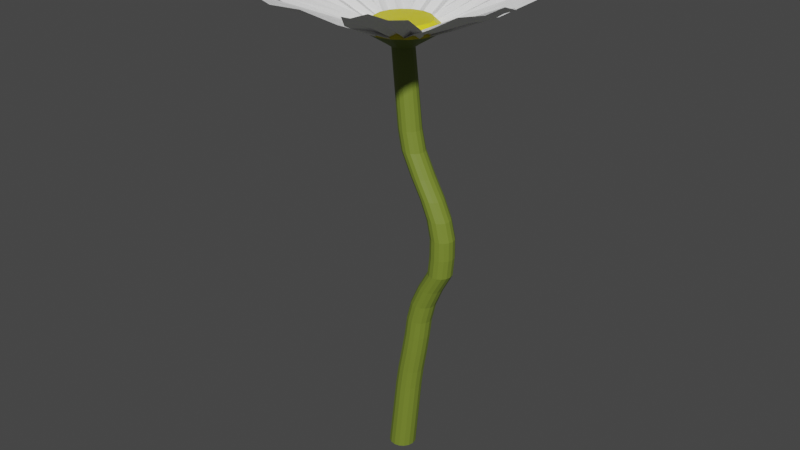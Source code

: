 # Source: Flower.blend  (saved by Blender 2.93.21; exported with 4.5.12 LTS)
import bpy
from mathutils import Matrix  # noqa: F401  (used for matrix-valued properties, if any)

bpy.ops.wm.read_factory_settings(use_empty=True)
scene = bpy.context.scene
scene.name = 'Scene'

# ---- materials (node trees are filled in below, after node groups)
mat_material_001 = bpy.data.materials.new('Material.001')
mat_material_001.use_transparent_shadow = False
mat_material_002 = bpy.data.materials.new('Material.002')
mat_material_002.use_transparent_shadow = False
mat_material_003 = bpy.data.materials.new('Material.003')
mat_material_003.use_transparent_shadow = False

# ---- material node trees
mat_material_001.use_nodes = True; mat_material_001.node_tree.nodes.clear()
_N = mat_material_001.node_tree.nodes; _L = mat_material_001.node_tree.links
n0 = _N.new('ShaderNodeBsdfPrincipled'); n0.name = 'Principled BSDF'; n0.location = (10, 300)
n0.distribution = 'GGX'
n0.subsurface_method = 'BURLEY'
n0.inputs[0].default_value = (0.1776, 0.2396, 0.02812, 1.0)
n0.inputs[3].default_value = 1.45
n0.inputs[27].default_value = (0.0, 0.0, 0.0, 1.0)
n0.inputs[28].default_value = 1.0
n1 = _N.new('ShaderNodeOutputMaterial'); n1.name = 'Material Output'; n1.location = (300, 300)
_L.new(n0.outputs[0], n1.inputs[0])
n1.is_active_output = True
mat_material_002.use_nodes = True; mat_material_002.node_tree.nodes.clear()
_N = mat_material_002.node_tree.nodes; _L = mat_material_002.node_tree.links
n0 = _N.new('ShaderNodeBsdfPrincipled'); n0.name = 'Principled BSDF'; n0.location = (10, 300)
n0.distribution = 'GGX'
n0.subsurface_method = 'BURLEY'
n0.inputs[0].default_value = (0.8, 0.7149, 0.01713, 1.0)
n0.inputs[3].default_value = 1.45
n0.inputs[27].default_value = (0.0, 0.0, 0.0, 1.0)
n0.inputs[28].default_value = 1.0
n1 = _N.new('ShaderNodeOutputMaterial'); n1.name = 'Material Output'; n1.location = (300, 300)
_L.new(n0.outputs[0], n1.inputs[0])
n1.is_active_output = True
mat_material_003.use_nodes = True; mat_material_003.node_tree.nodes.clear()
_N = mat_material_003.node_tree.nodes; _L = mat_material_003.node_tree.links
n0 = _N.new('ShaderNodeBsdfPrincipled'); n0.name = 'Principled BSDF'; n0.location = (10, 300)
n0.distribution = 'GGX'
n0.subsurface_method = 'BURLEY'
n0.inputs[0].default_value = (1.0, 1.0, 1.0, 1.0)
n0.inputs[3].default_value = 1.45
n0.inputs[27].default_value = (0.0, 0.0, 0.0, 1.0)
n0.inputs[28].default_value = 1.0
n1 = _N.new('ShaderNodeOutputMaterial'); n1.name = 'Material Output'; n1.location = (300, 300)
_L.new(n0.outputs[0], n1.inputs[0])
n1.is_active_output = True

# ---- world
world_world = bpy.data.worlds.new('World'); scene.world = world_world
world_world.use_nodes = True; world_world.node_tree.nodes.clear()
_N = world_world.node_tree.nodes; _L = world_world.node_tree.links
n0 = _N.new('ShaderNodeOutputWorld'); n0.name = 'World Output'; n0.location = (300, 300)
n1 = _N.new('ShaderNodeBackground'); n1.name = 'Background'; n1.location = (10, 300)
n1.inputs[0].default_value = (0.05088, 0.05088, 0.05088, 1.0)
_L.new(n1.outputs[0], n0.inputs[0])
n0.is_active_output = True
world_world.color = (0.05088, 0.05088, 0.05088)
world_world.use_sun_shadow = False
world_world.sun_shadow_jitter_overblur = 0.0

# ---- meshes
me_circle_001 = bpy.data.meshes.new('Circle.001')
me_circle_001.from_pydata([(-1.187e-09, 0.9851, 7.252), (-0.377, 0.9101, 7.252), (-0.6965, 0.6965, 7.252), (-0.9101, 0.377, 7.252), (-0.9851, -4.37e-08, 7.252), (-0.9101, -0.377, 7.252), (-0.6965, -0.6965, 7.252), (-0.377, -0.9101, 7.252), (8.493e-08, -0.9851, 7.252), (0.377, -0.9101, 7.252), (0.6965, -0.6965, 7.252), (0.9101, -0.377, 7.252), (0.9851, 1.11e-08, 7.252), (0.9101, 0.377, 7.252), (0.6965, 0.6965, 7.252), (0.377, 0.9101, 7.252), (-0.1791, 0.4324, 6.927), (3.637e-08, 0.468, 6.927), (-0.331, 0.331, 6.927), (-0.4324, 0.1791, 6.927), (-0.468, -6.796e-08, 6.927), (-0.4324, -0.1791, 6.927), (-0.331, -0.331, 6.927), (-0.1791, -0.4324, 6.927), (5.105e-08, -0.468, 6.927), (0.1791, -0.4324, 6.927), (0.331, -0.331, 6.927), (0.4324, -0.1791, 6.927), (0.468, -2.444e-08, 6.927), (0.4324, 0.1791, 6.927), (0.331, 0.331, 6.927), (0.1791, 0.4324, 6.927), (-4.701e-09, 0.7327, 7.485), (-0.2804, 0.6769, 7.485), (-0.5181, 0.5181, 7.485), (-0.6769, 0.2804, 7.485), (-0.7327, -3.06e-08, 7.485), (-0.6769, -0.2804, 7.485), (-0.5181, -0.5181, 7.485), (-0.2804, -0.6769, 7.485), (5.935e-08, -0.7327, 7.485), (0.2804, -0.6769, 7.485), (0.5181, -0.5181, 7.485), (0.6769, -0.2804, 7.485), (0.7327, 1.017e-08, 7.485), (0.6769, 0.2804, 7.485), (0.5181, 0.5181, 7.485), (0.2804, 0.6769, 7.485), (-0.1103, 0.2662, 6.802), (1.666e-08, 0.2881, 6.802), (-0.2037, 0.2037, 6.802), (-0.2662, 0.1103, 6.802), (-0.2881, -4.327e-08, 6.802), (-0.2662, -0.1103, 6.802), (-0.2037, -0.2037, 6.802), (-0.1103, -0.2662, 6.802), (2.57e-08, -0.2881, 6.802), (0.1103, -0.2662, 6.802), (0.2037, -0.2037, 6.802), (0.2662, -0.1103, 6.802), (0.2881, -1.648e-08, 6.802), (0.2662, 0.1103, 6.802), (0.2037, 0.2037, 6.802), (0.1103, 0.2662, 6.802), (-0.14, 0.338, -4.701), (2.467e-08, 0.3658, -4.701), (-0.2587, 0.2587, -4.701), (-0.338, 0.14, -4.701), (-0.3658, -5.493e-08, -4.701), (-0.338, -0.14, -4.701), (-0.2587, -0.2587, -4.701), (-0.14, -0.338, -4.701), (3.614e-08, -0.3658, -4.701), (0.14, -0.338, -4.701), (0.2587, -0.2587, -4.701), (0.338, -0.14, -4.701), (0.3658, -2.092e-08, -4.701), (0.338, 0.14, -4.701), (0.2587, 0.2587, -4.701), (0.14, 0.338, -4.701), (1.515, -0.1251, 1.08), (1.446, -0.2312, 1.08), (0.8874, -5.313e-08, 1.08), (0.9137, 0.1251, 1.081), (1.54, -2.273e-08, 1.08), (0.9137, -0.1251, 1.081), (1.515, 0.1251, 1.08), (0.9867, -0.2312, 1.081), (1.446, 0.2312, 1.08), (1.094, -0.3021, 1.081), (1.342, 0.3021, 1.081), (1.219, -0.327, 1.081), (1.094, 0.3021, 1.081), (1.219, 0.327, 1.081), (1.342, -0.3021, 1.081), (0.9867, 0.2312, 1.081), (1.446, -0.2312, 1.08), (0.9137, 0.1251, 1.081), (1.219, 0.327, 1.081), (1.515, -0.1251, 1.08), (0.8874, -5.313e-08, 1.08), (1.54, -2.273e-08, 1.08), (0.9137, -0.1251, 1.081), (1.515, 0.1251, 1.08), (0.9867, -0.2312, 1.081), (1.446, 0.2312, 1.08), (1.094, -0.3021, 1.081), (1.342, 0.3021, 1.081), (1.219, -0.327, 1.081), (1.094, 0.3021, 1.081), (1.342, -0.3021, 1.081), (0.9867, 0.2312, 1.081), (0.619, -0.1264, 0.5579), (0.2314, -5.066e-08, -0.4785), (0.3633, -5.087e-08, 0.0366), (0.5937, -5.19e-08, 0.5577), (0.619, 0.1264, 0.5579), (0.3888, 0.1278, 0.03685), (0.257, 0.1291, -0.4781), (0.9012, -1.93e-08, -0.4778), (1.03, -1.983e-08, 0.03708), (1.254, -2.117e-08, 0.5579), (0.8737, -0.1291, -0.4775), (1.003, -0.1278, 0.03729), (1.229, -0.1264, 0.5581), (1.157, -0.2336, 0.5583), (0.9289, -0.2361, 0.0378), (0.7994, -0.2385, -0.4767), (0.5418, -0.1348, -2.676), (0.8098, -0.1304, -0.9869), (0.6134, -0.1334, -2.138), (0.7233, -0.1318, -1.52), (-0.1356, -5.288e-08, -2.676), (0.1613, -5.117e-08, -0.9882), (-0.05708, -5.262e-08, -2.138), (0.06077, -5.169e-08, -1.521), (0.5686, -2.014e-08, -2.676), (0.836, -1.949e-08, -0.9873), (0.6399, -2.002e-08, -2.138), (0.7495, -1.956e-08, -1.52), (-0.1088, -0.1348, -2.676), (0.1871, -0.1304, -0.9877), (-0.03054, -0.1334, -2.138), (0.08705, -0.1318, -1.52), (0.5418, 0.1348, -2.676), (0.8098, 0.1304, -0.9869), (0.6134, 0.1334, -2.138), (0.7233, 0.1318, -1.52), (-0.0325, -0.249, -2.676), (0.2599, -0.2409, -0.9866), (0.04504, -0.2464, -2.138), (0.1618, -0.2435, -1.52), (0.4655, 0.249, -2.676), (0.736, 0.2409, -0.9859), (0.5379, 0.2464, -2.138), (0.6488, 0.2435, -1.52), (0.08171, -0.3253, -2.676), (0.369, -0.3148, -0.9853), (0.1581, -0.322, -2.138), (0.2737, -0.3181, -1.519), (0.3512, 0.3253, -2.676), (0.6265, 0.3148, -0.9849), (0.4249, 0.322, -2.138), (0.5373, 0.3181, -1.519), (0.2165, -0.3521, -2.676), (0.4978, -0.3407, -0.9846), (0.2915, -0.3485, -2.138), (0.4056, -0.3443, -1.519), (0.08171, 0.3253, -2.676), (0.369, 0.3148, -0.9853), (0.1581, 0.322, -2.138), (0.2737, 0.3181, -1.519), (0.3512, -0.3253, -2.676), (0.6265, -0.3148, -0.9849), (0.4249, -0.322, -2.138), (0.5373, -0.3181, -1.519), (-0.0325, 0.249, -2.676), (0.2599, 0.2409, -0.9866), (0.04504, 0.2464, -2.138), (0.1618, 0.2435, -1.52), (0.736, -0.2409, -0.9859), (0.4655, -0.249, -2.676), (0.6488, -0.2435, -1.52), (0.5379, -0.2464, -2.138), (0.1871, 0.1304, -0.9877), (-0.1088, 0.1348, -2.676), (0.08705, 0.1318, -1.52), (-0.03054, 0.1334, -2.138), (0.4978, 0.3407, -0.9846), (0.2165, 0.3521, -2.676), (0.4056, 0.3443, -1.519), (0.2915, 0.3485, -2.138), (0.4289, -0.2134, 4.785), (1.149, -0.2215, 3.109), (0.5519, -0.216, 4.245), (0.8552, -0.2189, 3.634), (-0.06322, 0.1155, 4.786), (0.6435, 0.1199, 3.109), (0.04985, 0.1169, 4.245), (0.3469, 0.1185, 3.634), (0.2155, 0.3017, 4.786), (0.9316, 0.3133, 3.107), (0.3357, 0.3054, 4.245), (0.6375, 0.3096, 3.633), (1.215, -0.1199, 3.11), (0.4944, -0.1155, 4.785), (0.9195, -0.1185, 3.634), (0.6166, -0.1169, 4.245), (0.6198, -5.11e-08, 3.11), (-0.08619, -4.531e-08, 4.786), (0.3234, -4.87e-08, 3.634), (0.02657, -4.602e-08, 4.245), (1.239, -2.196e-08, 3.111), (0.5174, -1.726e-08, 4.785), (0.9414, -1.982e-08, 3.634), (0.6378, -1.762e-08, 4.245), (0.6435, -0.1199, 3.109), (-0.06322, -0.1155, 4.786), (0.3469, -0.1185, 3.634), (0.04985, -0.1169, 4.245), (1.215, 0.1199, 3.11), (0.4944, 0.1155, 4.785), (0.9195, 0.1185, 3.634), (0.6166, 0.1169, 4.245), (0.7109, -0.2215, 3.108), (0.002173, -0.2134, 4.786), (0.4159, -0.2189, 3.633), (0.1173, -0.216, 4.245), (1.149, 0.2215, 3.109), (0.4289, 0.2134, 4.785), (0.8552, 0.2189, 3.634), (0.5519, 0.216, 4.245), (0.8126, -0.2894, 3.108), (0.1001, -0.2788, 4.786), (0.5181, -0.2861, 3.633), (0.2174, -0.2822, 4.245), (1.05, 0.2894, 3.108), (0.331, 0.2788, 4.786), (0.7563, 0.2861, 3.633), (0.4531, 0.2822, 4.245), (0.9316, -0.3133, 3.107), (0.2155, -0.3017, 4.786), (0.6375, -0.3096, 3.633), (0.3357, -0.3054, 4.245), (0.8126, 0.2894, 3.108), (0.1001, 0.2788, 4.786), (0.5181, 0.2861, 3.633), (0.2174, 0.2822, 4.245), (1.05, -0.2894, 3.108), (0.331, -0.2788, 4.786), (0.7563, -0.2861, 3.633), (0.4531, -0.2822, 4.245), (0.7109, 0.2215, 3.108), (0.002173, 0.2134, 4.786), (0.4159, 0.2189, 3.633), (0.1173, 0.216, 4.245), (0.3888, -0.1278, 0.03685), (0.257, -0.1291, -0.4781), (1.229, 0.1264, 0.5581), (1.003, 0.1278, 0.03729), (0.8737, 0.1291, -0.4775), (0.6906, -0.2336, 0.5582), (0.4599, -0.2361, 0.03746), (0.3284, -0.2385, -0.4773), (1.157, 0.2336, 0.5583), (0.9289, 0.2361, 0.0378), (0.7994, 0.2385, -0.4767), (0.7972, -0.3053, 0.5585), (0.5671, -0.3084, 0.03811), (0.436, -0.3116, -0.4763), (1.049, 0.3053, 0.5586), (0.8202, 0.3084, 0.0383), (0.6903, 0.3116, -0.476), (0.9231, -0.3304, 0.5587), (0.6935, -0.3338, 0.03845), (0.5628, -0.3373, -0.4758), (0.9231, 0.3304, 0.5587), (0.6935, 0.3338, 0.03845), (0.5628, 0.3373, -0.4758), (1.049, -0.3053, 0.5586), (0.8202, -0.3084, 0.0383), (0.6903, -0.3116, -0.476), (0.7972, 0.3053, 0.5585), (0.5671, 0.3084, 0.03811), (0.436, 0.3116, -0.4763), (0.6906, 0.2336, 0.5582), (0.4599, 0.2361, 0.03746), (0.3284, 0.2385, -0.4773), (1.393, -0.2989, 1.599), (1.391, -0.2958, 2.11), (1.271, -0.2926, 2.612), (1.373, -0.2239, 2.613), (1.495, -0.2264, 2.111), (1.498, -0.2288, 1.599), (1.443, -0.1212, 2.614), (1.567, -0.1225, 2.111), (1.569, -0.1238, 1.599), (1.042, 0.2288, 1.599), (1.045, 0.2264, 2.11), (0.9308, 0.2239, 2.613), (0.8638, 0.1212, 2.613), (0.9775, 0.1225, 2.111), (0.9719, 0.1238, 1.599), (0.8398, -5.311e-08, 2.614), (0.953, -5.424e-08, 2.111), (0.9473, -5.413e-08, 1.599), (1.393, 0.2989, 1.599), (1.391, 0.2958, 2.11), (1.271, 0.2926, 2.612), (1.151, 0.3167, 2.612), (1.269, 0.3201, 2.11), (1.269, 0.3235, 1.598), (1.032, 0.2926, 2.612), (1.148, 0.2958, 2.11), (1.146, 0.2989, 1.598), (1.468, -2.366e-08, 2.614), (1.594, -2.448e-08, 2.111), (1.594, -2.405e-08, 1.599), (0.8638, -0.1212, 2.613), (0.9775, -0.1225, 2.111), (0.9719, -0.1238, 1.599), (1.443, 0.1212, 2.614), (1.567, 0.1225, 2.111), (1.569, 0.1238, 1.599), (0.9308, -0.2239, 2.613), (1.045, -0.2264, 2.11), (1.042, -0.2288, 1.599), (1.373, 0.2239, 2.613), (1.495, 0.2264, 2.111), (1.498, 0.2288, 1.599), (1.032, -0.2926, 2.612), (1.148, -0.2958, 2.11), (1.146, -0.2989, 1.598), (1.151, -0.3167, 2.612), (1.269, -0.3201, 2.11), (1.269, -0.3235, 1.598)], [], [(16, 48, 50, 18), (16, 1, 0, 17), (18, 2, 1, 16), (19, 3, 2, 18), (20, 4, 3, 19), (21, 5, 4, 20), (22, 6, 5, 21), (23, 7, 6, 22), (24, 8, 7, 23), (25, 9, 8, 24), (26, 10, 9, 25), (27, 11, 10, 26), (28, 12, 11, 27), (29, 13, 12, 28), (30, 14, 13, 29), (31, 15, 14, 30), (17, 0, 15, 31), (8, 40, 39, 7), (1, 33, 32, 0), (0, 32, 47, 15), (9, 41, 40, 8), (2, 34, 33, 1), (10, 42, 41, 9), (3, 35, 34, 2), (11, 43, 42, 10), (4, 36, 35, 3), (12, 44, 43, 11), (5, 37, 36, 4), (13, 45, 44, 12), (6, 38, 37, 5), (14, 46, 45, 13), (7, 39, 38, 6), (15, 47, 46, 14), (33, 34, 35, 36, 37, 38, 39, 40, 41, 42, 43, 44, 45, 46, 47, 32), (122, 129, 137, 119), (25, 57, 58, 26), (18, 50, 51, 19), (26, 58, 59, 27), (19, 51, 52, 20), (27, 59, 60, 28), (20, 52, 53, 21), (28, 60, 61, 29), (21, 53, 54, 22), (29, 61, 62, 30), (22, 54, 55, 23), (30, 62, 63, 31), (23, 55, 56, 24), (17, 49, 48, 16), (31, 63, 49, 17), (24, 56, 57, 25), (64, 65, 79, 78, 77, 76, 75, 74, 73, 72, 71, 70, 69, 68, 67, 66), (113, 133, 141, 257), (127, 180, 129, 122), (118, 184, 133, 113), (119, 137, 145, 260), (257, 141, 149, 263), (260, 145, 153, 266), (263, 149, 157, 269), (266, 153, 161, 272), (269, 157, 165, 275), (284, 169, 177, 287), (272, 161, 188, 278), (275, 165, 173, 281), (278, 188, 169, 284), (281, 173, 180, 127), (287, 177, 184, 118), (111, 95, 83, 97), (110, 94, 81, 96), (109, 92, 95, 111), (108, 91, 94, 110), (107, 90, 93, 98), (98, 93, 92, 109), (106, 89, 91, 108), (105, 88, 90, 107), (104, 87, 89, 106), (103, 86, 88, 105), (102, 85, 87, 104), (101, 84, 86, 103), (100, 82, 85, 102), (99, 80, 84, 101), (97, 83, 82, 100), (96, 81, 80, 99), (51, 196, 209, 52), (49, 200, 245, 48), (59, 205, 213, 60), (52, 209, 217, 53), (60, 213, 221, 61), (53, 217, 225, 54), (61, 221, 229, 62), (54, 225, 233, 55), (62, 229, 237, 63), (55, 233, 241, 56), (296, 99, 101, 317), (63, 237, 200, 49), (56, 241, 249, 57), (48, 245, 253, 50), (57, 249, 192, 58), (50, 253, 196, 51), (302, 97, 100, 305), (293, 96, 99, 296), (95, 285, 116, 83), (314, 109, 111, 297), (311, 98, 109, 314), (306, 107, 98, 311), (335, 108, 110, 288), (332, 106, 108, 335), (329, 105, 107, 306), (326, 104, 106, 332), (323, 103, 105, 329), (320, 102, 104, 326), (317, 101, 103, 323), (305, 100, 102, 320), (297, 111, 97, 302), (288, 110, 96, 293), (176, 66, 67, 185), (172, 73, 74, 181), (168, 64, 66, 176), (164, 72, 73, 172), (189, 65, 64, 168), (160, 79, 65, 189), (156, 71, 72, 164), (152, 78, 79, 160), (148, 70, 71, 156), (144, 77, 78, 152), (140, 69, 70, 148), (136, 76, 77, 144), (132, 68, 69, 140), (185, 67, 68, 132), (181, 74, 75, 128), (185, 187, 178, 176), (187, 186, 179, 178), (186, 184, 177, 179), (181, 183, 174, 172), (183, 182, 175, 174), (182, 180, 173, 175), (176, 178, 170, 168), (178, 179, 171, 170), (179, 177, 169, 171), (172, 174, 166, 164), (174, 175, 167, 166), (175, 173, 165, 167), (189, 191, 162, 160), (191, 190, 163, 162), (190, 188, 161, 163), (168, 170, 191, 189), (170, 171, 190, 191), (171, 169, 188, 190), (164, 166, 158, 156), (166, 167, 159, 158), (167, 165, 157, 159), (160, 162, 154, 152), (162, 163, 155, 154), (163, 161, 153, 155), (156, 158, 150, 148), (158, 159, 151, 150), (159, 157, 149, 151), (152, 154, 146, 144), (154, 155, 147, 146), (155, 153, 145, 147), (148, 150, 142, 140), (150, 151, 143, 142), (151, 149, 141, 143), (144, 146, 138, 136), (146, 147, 139, 138), (147, 145, 137, 139), (140, 142, 134, 132), (142, 143, 135, 134), (143, 141, 133, 135), (136, 138, 130, 128), (138, 139, 131, 130), (139, 137, 129, 131), (132, 134, 187, 185), (134, 135, 186, 187), (135, 133, 184, 186), (128, 130, 183, 181), (130, 131, 182, 183), (131, 129, 180, 182), (128, 75, 76, 136), (197, 199, 254, 252), (199, 198, 255, 254), (198, 196, 253, 255), (193, 195, 250, 248), (195, 194, 251, 250), (194, 192, 249, 251), (252, 254, 246, 244), (254, 255, 247, 246), (255, 253, 245, 247), (248, 250, 242, 240), (250, 251, 243, 242), (251, 249, 241, 243), (201, 203, 238, 236), (203, 202, 239, 238), (202, 200, 237, 239), (244, 246, 203, 201), (246, 247, 202, 203), (247, 245, 200, 202), (240, 242, 234, 232), (242, 243, 235, 234), (243, 241, 233, 235), (236, 238, 230, 228), (238, 239, 231, 230), (239, 237, 229, 231), (232, 234, 226, 224), (234, 235, 227, 226), (235, 233, 225, 227), (228, 230, 222, 220), (230, 231, 223, 222), (231, 229, 221, 223), (224, 226, 218, 216), (226, 227, 219, 218), (227, 225, 217, 219), (220, 222, 214, 212), (222, 223, 215, 214), (223, 221, 213, 215), (216, 218, 210, 208), (218, 219, 211, 210), (219, 217, 209, 211), (212, 214, 206, 204), (214, 215, 207, 206), (215, 213, 205, 207), (208, 210, 199, 197), (210, 211, 198, 199), (211, 209, 196, 198), (204, 206, 195, 193), (206, 207, 194, 195), (207, 205, 192, 194), (58, 192, 205, 59), (285, 286, 117, 116), (286, 287, 118, 117), (94, 279, 125, 81), (279, 280, 126, 125), (280, 281, 127, 126), (93, 276, 282, 92), (276, 277, 283, 282), (277, 278, 284, 283), (91, 273, 279, 94), (273, 274, 280, 279), (274, 275, 281, 280), (90, 270, 276, 93), (270, 271, 277, 276), (271, 272, 278, 277), (92, 282, 285, 95), (282, 283, 286, 285), (283, 284, 287, 286), (89, 267, 273, 91), (267, 268, 274, 273), (268, 269, 275, 274), (88, 264, 270, 90), (264, 265, 271, 270), (265, 266, 272, 271), (87, 261, 267, 89), (261, 262, 268, 267), (262, 263, 269, 268), (86, 258, 264, 88), (258, 259, 265, 264), (259, 260, 266, 265), (85, 112, 261, 87), (112, 256, 262, 261), (256, 257, 263, 262), (84, 121, 258, 86), (121, 120, 259, 258), (120, 119, 260, 259), (83, 116, 115, 82), (116, 117, 114, 115), (117, 118, 113, 114), (81, 125, 124, 80), (125, 126, 123, 124), (126, 127, 122, 123), (82, 115, 112, 85), (115, 114, 256, 112), (114, 113, 257, 256), (80, 124, 121, 84), (124, 123, 120, 121), (123, 122, 119, 120), (248, 290, 291, 193), (290, 289, 292, 291), (289, 288, 293, 292), (252, 299, 300, 197), (299, 298, 301, 300), (298, 297, 302, 301), (208, 303, 318, 216), (303, 304, 319, 318), (304, 305, 320, 319), (212, 315, 321, 220), (315, 316, 322, 321), (316, 317, 323, 322), (216, 318, 324, 224), (318, 319, 325, 324), (319, 320, 326, 325), (220, 321, 327, 228), (321, 322, 328, 327), (322, 323, 329, 328), (224, 324, 330, 232), (324, 325, 331, 330), (325, 326, 332, 331), (228, 327, 308, 236), (327, 328, 307, 308), (328, 329, 306, 307), (232, 330, 333, 240), (330, 331, 334, 333), (331, 332, 335, 334), (240, 333, 290, 248), (333, 334, 289, 290), (334, 335, 288, 289), (236, 308, 309, 201), (308, 307, 310, 309), (307, 306, 311, 310), (201, 309, 312, 244), (309, 310, 313, 312), (310, 311, 314, 313), (244, 312, 299, 252), (312, 313, 298, 299), (313, 314, 297, 298), (193, 291, 294, 204), (291, 292, 295, 294), (292, 293, 296, 295), (197, 300, 303, 208), (300, 301, 304, 303), (301, 302, 305, 304), (204, 294, 315, 212), (294, 295, 316, 315), (295, 296, 317, 316)])
me_circle_001.polygons.foreach_set('material_index', [0, 0, 0, 0, 0, 0, 0, 0, 0, 0, 0, 0, 0, 0, 0, 0, 0, 1, 1, 1, 1, 1, 1, 1, 1, 1, 1, 1, 1, 1, 1, 1, 1, 1, 0, 0, 0, 0, 0, 0, 0, 0, 0, 0, 0, 0, 0, 0, 0, 0, 0, 0, 0, 0, 0, 0, 0, 0, 0, 0, 0, 0, 0, 0, 0, 0, 0, 0, 0, 0, 0, 0, 0, 0, 0, 0, 0, 0, 0, 0, 0, 0, 0, 0, 0, 0, 0, 0, 0, 0, 0, 0, 0, 0, 0, 0, 0, 0, 0, 0, 0, 0, 0, 0, 0, 0, 0, 0, 0, 0, 0, 0, 0, 0, 0, 0, 0, 0, 0, 0, 0, 0, 0, 0, 0, 0, 0, 0, 0, 0, 0, 0, 0, 0, 0, 0, 0, 0, 0, 0, 0, 0, 0, 0, 0, 0, 0, 0, 0, 0, 0, 0, 0, 0, 0, 0, 0, 0, 0, 0, 0, 0, 0, 0, 0, 0, 0, 0, 0, 0, 0, 0, 0, 0, 0, 0, 0, 0, 0, 0, 0, 0, 0, 0, 0, 0, 0, 0, 0, 0, 0, 0, 0, 0, 0, 0, 0, 0, 0, 0, 0, 0, 0, 0, 0, 0, 0, 0, 0, 0, 0, 0, 0, 0, 0, 0, 0, 0, 0, 0, 0, 0, 0, 0, 0, 0, 0, 0, 0, 0, 0, 0, 0, 0, 0, 0, 0, 0, 0, 0, 0, 0, 0, 0, 0, 0, 0, 0, 0, 0, 0, 0, 0, 0, 0, 0, 0, 0, 0, 0, 0, 0, 0, 0, 0, 0, 0, 0, 0, 0, 0, 0, 0, 0, 0, 0, 0, 0, 0, 0, 0, 0, 0, 0, 0, 0, 0, 0, 0, 0, 0, 0, 0, 0, 0, 0, 0, 0, 0, 0, 0, 0, 0, 0, 0, 0, 0, 0, 0, 0, 0, 0, 0, 0, 0, 0, 0, 0, 0, 0, 0, 0])
_uv = me_circle_001.uv_layers.new(name='UVMap')
_uv.uv.foreach_set('vector', [0.0, 0.0, 0.0, 0.0, 0.0, 0.0, 0.0, 0.0, 0.0, 0.0, 0.0, 0.0, 0.0, 0.0, 0.0, 0.0, 0.0, 0.0, 0.0, 0.0, 0.0, 0.0, 0.0, 0.0, 0.0, 0.0, 0.0, 0.0, 0.0, 0.0, 0.0, 0.0, 0.0, 0.0, 0.0, 0.0, 0.0, 0.0, 0.0, 0.0, 0.0, 0.0, 0.0, 0.0, 0.0, 0.0, 0.0, 0.0, 0.0, 0.0, 0.0, 0.0, 0.0, 0.0, 0.0, 0.0, 0.0, 0.0, 0.0, 0.0, 0.0, 0.0, 0.0, 0.0, 0.0, 0.0, 0.0, 0.0, 0.0, 0.0, 0.0, 0.0, 0.0, 0.0, 0.0, 0.0, 0.0, 0.0, 0.0, 0.0, 0.0, 0.0, 0.0, 0.0, 0.0, 0.0, 0.0, 0.0, 0.0, 0.0, 0.0, 0.0, 0.0, 0.0, 0.0, 0.0, 0.0, 0.0, 0.0, 0.0, 0.0, 0.0, 0.0, 0.0, 0.0, 0.0, 0.0, 0.0, 0.0, 0.0, 0.0, 0.0, 0.0, 0.0, 0.0, 0.0, 0.0, 0.0, 0.0, 0.0, 0.0, 0.0, 0.0, 0.0, 0.0, 0.0, 0.0, 0.0, 0.0, 0.0, 0.0, 0.0, 0.0, 0.0, 0.0, 0.0, 0.0, 0.0, 0.0, 0.0, 0.0, 0.0, 0.0, 0.0, 0.0, 0.0, 0.0, 0.0, 0.0, 0.0, 0.0, 0.0, 0.0, 0.0, 0.0, 0.0, 0.0, 0.0, 0.0, 0.0, 0.0, 0.0, 0.0, 0.0, 0.0, 0.0, 0.0, 0.0, 0.0, 0.0, 0.0, 0.0, 0.0, 0.0, 0.0, 0.0, 0.0, 0.0, 0.0, 0.0, 0.0, 0.0, 0.0, 0.0, 0.0, 0.0, 0.0, 0.0, 0.0, 0.0, 0.0, 0.0, 0.0, 0.0, 0.0, 0.0, 0.0, 0.0, 0.0, 0.0, 0.0, 0.0, 0.0, 0.0, 0.0, 0.0, 0.0, 0.0, 0.0, 0.0, 0.0, 0.0, 0.0, 0.0, 0.0, 0.0, 0.0, 0.0, 0.0, 0.0, 0.0, 0.0, 0.0, 0.0, 0.0, 0.0, 0.0, 0.0, 0.0, 0.0, 0.0, 0.0, 0.0, 0.0, 0.0, 0.0, 0.0, 0.0, 0.0, 0.0, 0.0, 0.0, 0.0, 0.0, 0.0, 0.0, 0.0, 0.0, 0.0, 0.0, 0.0, 0.0, 0.0, 0.0, 0.0, 0.0, 0.0, 0.0, 0.0, 0.0, 0.0, 0.0, 0.0, 0.0, 0.0, 0.0, 0.0, 0.0, 0.0, 0.0, 0.0, 0.0, 0.0, 0.0, 0.0, 0.0, 0.0, 0.0, 0.0, 0.0, 0.0, 0.0, 0.0, 0.0, 0.0, 0.0, 0.0, 0.0, 0.0, 0.0, 0.0, 0.0, 0.0, 0.0, 0.0, 0.0, 0.0, 0.0, 0.0, 0.0, 0.0, 0.0, 0.0, 0.0, 0.0, 0.0, 0.0, 0.0, 0.0, 0.0, 0.0, 0.0, 0.0, 0.0, 0.0, 0.0, 0.0, 0.0, 0.0, 0.0, 0.0, 0.0, 0.0, 0.0, 0.0, 0.0, 0.0, 0.0, 0.0, 0.0, 0.0, 0.0, 0.0, 0.0, 0.0, 0.0, 0.0, 0.0, 0.0, 0.0, 0.0, 0.0, 0.0, 0.0, 0.0, 0.0, 0.0, 0.0, 0.0, 0.0, 0.0, 0.0, 0.0, 0.0, 0.0, 0.0, 0.0, 0.0, 0.0, 0.0, 0.0, 0.0, 0.0, 0.0, 0.0, 0.0, 0.0, 0.0, 0.0, 0.0, 0.0, 0.0, 0.0, 0.0, 0.0, 0.0, 0.0, 0.0, 0.0, 0.0, 0.0, 0.0, 0.0, 0.0, 0.0, 0.0, 0.0, 0.0, 0.0, 0.0, 0.0, 0.0, 0.0, 0.0, 0.0, 0.0, 0.0, 0.0, 0.0, 0.0, 0.0, 0.0, 0.0, 0.0, 0.0, 0.0, 0.0, 0.0, 0.0, 0.0, 0.0, 0.0, 0.0, 0.0, 0.0, 0.0, 0.0, 0.0, 0.0, 0.0, 0.0, 0.0, 0.0, 0.0, 0.0, 0.0, 0.0, 0.0, 0.0, 0.0, 0.0, 0.0, 0.0, 0.0, 0.0, 0.0, 0.0, 0.0, 0.0, 0.0, 0.0, 0.0, 0.0, 0.0, 0.0, 0.0, 0.0, 0.0, 0.0, 0.0, 0.0, 0.0, 0.0, 0.0, 0.0, 0.0, 0.0, 0.0, 0.0, 0.0, 0.0, 0.0, 0.0, 0.0, 0.0, 0.0, 0.0, 0.0, 0.0, 0.0, 0.0, 0.0, 0.0, 0.0, 0.0, 0.0, 0.0, 0.0, 0.0, 0.0, 0.0, 0.0, 0.0, 0.0, 0.0, 0.0, 0.0, 0.0, 0.0, 0.0, 0.0, 0.0, 0.0, 0.0, 0.0, 0.0, 0.0, 0.0, 0.0, 0.0, 0.0, 0.0, 0.0, 0.0, 0.0, 0.0, 0.0, 0.0, 0.0, 0.0, 0.0, 0.0, 0.0, 0.0, 0.0, 0.0, 0.0, 0.0, 0.0, 0.0, 0.0, 0.0, 0.0, 0.0, 0.0, 0.0, 0.0, 0.0, 0.0, 0.0, 0.0, 0.0, 0.0, 0.0, 0.0, 0.0, 0.0, 0.0, 0.0, 0.0, 0.0, 0.0, 0.0, 0.0, 0.0, 0.0, 0.0, 0.0, 0.0, 0.0, 0.0, 0.0, 0.0, 0.0, 0.0, 0.0, 0.0, 0.0, 0.0, 0.0, 0.0, 0.0, 0.0, 0.0, 0.0, 0.0, 0.0, 0.0, 0.0, 0.0, 0.0, 0.0, 0.0, 0.0, 0.0, 0.0, 0.0, 0.0, 0.0, 0.0, 0.0, 0.0, 0.0, 0.0, 0.0, 0.0, 0.0, 0.0, 0.0, 0.0, 0.0, 0.0, 0.0, 0.0, 0.0, 0.0, 0.0, 0.0, 0.0, 0.0, 0.0, 0.0, 0.0, 0.0, 0.0, 0.0, 0.0, 0.0, 0.0, 0.0, 0.0, 0.0, 0.0, 0.0, 0.0, 0.0, 0.0, 0.0, 0.0, 0.0, 0.0, 0.0, 0.0, 0.0, 0.0, 0.0, 0.0, 0.0, 0.0, 0.0, 0.0, 0.0, 0.0, 0.0, 0.0, 0.0, 0.0, 0.0, 0.0, 0.0, 0.0, 0.0, 0.0, 0.0, 0.0, 0.0, 0.0, 0.0, 0.0, 0.0, 0.0, 0.0, 0.0, 0.0, 0.0, 0.0, 0.0, 0.0, 0.0, 0.0, 0.0, 0.0, 0.0, 0.0, 0.0, 0.0, 0.0, 0.0, 0.0, 0.0, 0.0, 0.0, 0.0, 0.0, 0.0, 0.0, 0.0, 0.0, 0.0, 0.0, 0.0, 0.0, 0.0, 0.0, 0.0, 0.0, 0.0, 0.0, 0.0, 0.0, 0.0, 0.0, 0.0, 0.0, 0.0, 0.0, 0.0, 0.0, 0.0, 0.0, 0.0, 0.0, 0.0, 0.0, 0.0, 0.0, 0.0, 0.0, 0.0, 0.0, 0.0, 0.0, 0.0, 0.0, 0.0, 0.0, 0.0, 0.0, 0.0, 0.0, 0.0, 0.0, 0.0, 0.0, 0.0, 0.0, 0.0, 0.0, 0.0, 0.0, 0.0, 0.0, 0.0, 0.0, 0.0, 0.0, 0.0, 0.0, 0.0, 0.0, 0.0, 0.0, 0.0, 0.0, 0.0, 0.0, 0.0, 0.0, 0.0, 0.0, 0.0, 0.0, 0.0, 0.0, 0.0, 0.0, 0.0, 0.0, 0.0, 0.0, 0.0, 0.0, 0.0, 0.0, 0.0, 0.0, 0.0, 0.0, 0.0, 0.0, 0.0, 0.0, 0.0, 0.0, 0.0, 0.0, 0.0, 0.0, 0.0, 0.0, 0.0, 0.0, 0.0, 0.0, 0.0, 0.0, 0.0, 0.0, 0.0, 0.0, 0.0, 0.0, 0.0, 0.0, 0.0, 0.0, 0.0, 0.0, 0.0, 0.0, 0.0, 0.0, 0.0, 0.0, 0.0, 0.0, 0.0, 0.0, 0.0, 0.0, 0.0, 0.0, 0.0, 0.0, 0.0, 0.0, 0.0, 0.0, 0.0, 0.0, 0.0, 0.0, 0.0, 0.0, 0.0, 0.0, 0.0, 0.0, 0.0, 0.0, 0.0, 0.0, 0.0, 0.0, 0.0, 0.0, 0.0, 0.0, 0.0, 0.0, 0.0, 0.0, 0.0, 0.0, 0.0, 0.0, 0.0, 0.0, 0.0, 0.0, 0.0, 0.0, 0.0, 0.0, 0.0, 0.0, 0.0, 0.0, 0.0, 0.0, 0.0, 0.0, 0.0, 0.0, 0.0, 0.0, 0.0, 0.0, 0.0, 0.0, 0.0, 0.0, 0.0, 0.0, 0.0, 0.0, 0.0, 0.0, 0.0, 0.0, 0.0, 0.0, 0.0, 0.0, 0.0, 0.0, 0.0, 0.0, 0.0, 0.0, 0.0, 0.0, 0.0, 0.0, 0.0, 0.0, 0.0, 0.0, 0.0, 0.0, 0.0, 0.0, 0.0, 0.0, 0.0, 0.0, 0.0, 0.0, 0.0, 0.0, 0.0, 0.0, 0.0, 0.0, 0.0, 0.0, 0.0, 0.0, 0.0, 0.0, 0.0, 0.0, 0.0, 0.0, 0.0, 0.0, 0.0, 0.0, 0.0, 0.0, 0.0, 0.0, 0.0, 0.0, 0.0, 0.0, 0.0, 0.0, 0.0, 0.0, 0.0, 0.0, 0.0, 0.0, 0.0, 0.0, 0.0, 0.0, 0.0, 0.0, 0.0, 0.0, 0.0, 0.0, 0.0, 0.0, 0.0, 0.0, 0.0, 0.0, 0.0, 0.0, 0.0, 0.0, 0.0, 0.0, 0.0, 0.0, 0.0, 0.0, 0.0, 0.0, 0.0, 0.0, 0.0, 0.0, 0.0, 0.0, 0.0, 0.0, 0.0, 0.0, 0.0, 0.0, 0.0, 0.0, 0.0, 0.0, 0.0, 0.0, 0.0, 0.0, 0.0, 0.0, 0.0, 0.0, 0.0, 0.0, 0.0, 0.0, 0.0, 0.0, 0.0, 0.0, 0.0, 0.0, 0.0, 0.0, 0.0, 0.0, 0.0, 0.0, 0.0, 0.0, 0.0, 0.0, 0.0, 0.0, 0.0, 0.0, 0.0, 0.0, 0.0, 0.0, 0.0, 0.0, 0.0, 0.0, 0.0, 0.0, 0.0, 0.0, 0.0, 0.0, 0.0, 0.0, 0.0, 0.0, 0.0, 0.0, 0.0, 0.0, 0.0, 0.0, 0.0, 0.0, 0.0, 0.0, 0.0, 0.0, 0.0, 0.0, 0.0, 0.0, 0.0, 0.0, 0.0, 0.0, 0.0, 0.0, 0.0, 0.0, 0.0, 0.0, 0.0, 0.0, 0.0, 0.0, 0.0, 0.0, 0.0, 0.0, 0.0, 0.0, 0.0, 0.0, 0.0, 0.0, 0.0, 0.0, 0.0, 0.0, 0.0, 0.0, 0.0, 0.0, 0.0, 0.0, 0.0, 0.0, 0.0, 0.0, 0.0, 0.0, 0.0, 0.0, 0.0, 0.0, 0.0, 0.0, 0.0, 0.0, 0.0, 0.0, 0.0, 0.0, 0.0, 0.0, 0.0, 0.0, 0.0, 0.0, 0.0, 0.0, 0.0, 0.0, 0.0, 0.0, 0.0, 0.0, 0.0, 0.0, 0.0, 0.0, 0.0, 0.0, 0.0, 0.0, 0.0, 0.0, 0.0, 0.0, 0.0, 0.0, 0.0, 0.0, 0.0, 0.0, 0.0, 0.0, 0.0, 0.0, 0.0, 0.0, 0.0, 0.0, 0.0, 0.0, 0.0, 0.0, 0.0, 0.0, 0.0, 0.0, 0.0, 0.0, 0.0, 0.0, 0.0, 0.0, 0.0, 0.0, 0.0, 0.0, 0.0, 0.0, 0.0, 0.0, 0.0, 0.0, 0.0, 0.0, 0.0, 0.0, 0.0, 0.0, 0.0, 0.0, 0.0, 0.0, 0.0, 0.0, 0.0, 0.0, 0.0, 0.0, 0.0, 0.0, 0.0, 0.0, 0.0, 0.0, 0.0, 0.0, 0.0, 0.0, 0.0, 0.0, 0.0, 0.0, 0.0, 0.0, 0.0, 0.0, 0.0, 0.0, 0.0, 0.0, 0.0, 0.0, 0.0, 0.0, 0.0, 0.0, 0.0, 0.0, 0.0, 0.0, 0.0, 0.0, 0.0, 0.0, 0.0, 0.0, 0.0, 0.0, 0.0, 0.0, 0.0, 0.0, 0.0, 0.0, 0.0, 0.0, 0.0, 0.0, 0.0, 0.0, 0.0, 0.0, 0.0, 0.0, 0.0, 0.0, 0.0, 0.0, 0.0, 0.0, 0.0, 0.0, 0.0, 0.0, 0.0, 0.0, 0.0, 0.0, 0.0, 0.0, 0.0, 0.0, 0.0, 0.0, 0.0, 0.0, 0.0, 0.0, 0.0, 0.0, 0.0, 0.0, 0.0, 0.0, 0.0, 0.0, 0.0, 0.0, 0.0, 0.0, 0.0, 0.0, 0.0, 0.0, 0.0, 0.0, 0.0, 0.0, 0.0, 0.0, 0.0, 0.0, 0.0, 0.0, 0.0, 0.0, 0.0, 0.0, 0.0, 0.0, 0.0, 0.0, 0.0, 0.0, 0.0, 0.0, 0.0, 0.0, 0.0, 0.0, 0.0, 0.0, 0.0, 0.0, 0.0, 0.0, 0.0, 0.0, 0.0, 0.0, 0.0, 0.0, 0.0, 0.0, 0.0, 0.0, 0.0, 0.0, 0.0, 0.0, 0.0, 0.0, 0.0, 0.0, 0.0, 0.0, 0.0, 0.0, 0.0, 0.0, 0.0, 0.0, 0.0, 0.0, 0.0, 0.0, 0.0, 0.0, 0.0, 0.0, 0.0, 0.0, 0.0, 0.0, 0.0, 0.0, 0.0, 0.0, 0.0, 0.0, 0.0, 0.0, 0.0, 0.0, 0.0, 0.0, 0.0, 0.0, 0.0, 0.0, 0.0, 0.0, 0.0, 0.0, 0.0, 0.0, 0.0, 0.0, 0.0, 0.0, 0.0, 0.0, 0.0, 0.0, 0.0, 0.0, 0.0, 0.0, 0.0, 0.0, 0.0, 0.0, 0.0, 0.0, 0.0, 0.0, 0.0, 0.0, 0.0, 0.0, 0.0, 0.0, 0.0, 0.0, 0.0, 0.0, 0.0, 0.0, 0.0, 0.0, 0.0, 0.0, 0.0, 0.0, 0.0, 0.0, 0.0, 0.0, 0.0, 0.0, 0.0, 0.0, 0.0, 0.0, 0.0, 0.0, 0.0, 0.0, 0.0, 0.0, 0.0, 0.0, 0.0, 0.0, 0.0, 0.0, 0.0, 0.0, 0.0, 0.0, 0.0, 0.0, 0.0, 0.0, 0.0, 0.0, 0.0, 0.0, 0.0, 0.0, 0.0, 0.0, 0.0, 0.0, 0.0, 0.0, 0.0, 0.0, 0.0, 0.0, 0.0, 0.0, 0.0, 0.0, 0.0, 0.0, 0.0, 0.0, 0.0, 0.0, 0.0, 0.0, 0.0, 0.0, 0.0, 0.0, 0.0, 0.0, 0.0, 0.0, 0.0, 0.0, 0.0, 0.0, 0.0, 0.0, 0.0, 0.0, 0.0, 0.0, 0.0, 0.0, 0.0, 0.0, 0.0, 0.0, 0.0, 0.0, 0.0, 0.0, 0.0, 0.0, 0.0, 0.0, 0.0, 0.0, 0.0, 0.0, 0.0, 0.0, 0.0, 0.0, 0.0, 0.0, 0.0, 0.0, 0.0, 0.0, 0.0, 0.0, 0.0, 0.0, 0.0, 0.0, 0.0, 0.0, 0.0, 0.0, 0.0, 0.0, 0.0, 0.0, 0.0, 0.0, 0.0, 0.0, 0.0, 0.0, 0.0, 0.0, 0.0, 0.0, 0.0, 0.0, 0.0, 0.0, 0.0, 0.0, 0.0, 0.0, 0.0, 0.0, 0.0, 0.0, 0.0, 0.0, 0.0, 0.0, 0.0, 0.0, 0.0, 0.0, 0.0, 0.0, 0.0, 0.0, 0.0, 0.0, 0.0, 0.0, 0.0, 0.0, 0.0, 0.0, 0.0, 0.0, 0.0, 0.0, 0.0, 0.0, 0.0, 0.0, 0.0, 0.0, 0.0, 0.0, 0.0, 0.0, 0.0, 0.0, 0.0, 0.0, 0.0, 0.0, 0.0, 0.0, 0.0, 0.0, 0.0, 0.0, 0.0, 0.0, 0.0, 0.0, 0.0, 0.0, 0.0, 0.0, 0.0, 0.0, 0.0, 0.0, 0.0, 0.0, 0.0, 0.0, 0.0, 0.0, 0.0, 0.0, 0.0, 0.0, 0.0, 0.0, 0.0, 0.0, 0.0, 0.0, 0.0, 0.0, 0.0, 0.0, 0.0, 0.0, 0.0, 0.0, 0.0, 0.0, 0.0, 0.0, 0.0, 0.0, 0.0, 0.0, 0.0, 0.0, 0.0, 0.0, 0.0, 0.0, 0.0, 0.0, 0.0, 0.0, 0.0, 0.0, 0.0, 0.0, 0.0, 0.0, 0.0, 0.0, 0.0, 0.0, 0.0, 0.0, 0.0, 0.0, 0.0, 0.0, 0.0, 0.0, 0.0, 0.0, 0.0, 0.0, 0.0, 0.0, 0.0, 0.0, 0.0, 0.0, 0.0, 0.0, 0.0, 0.0, 0.0, 0.0, 0.0, 0.0, 0.0, 0.0, 0.0, 0.0, 0.0, 0.0, 0.0, 0.0, 0.0, 0.0, 0.0, 0.0, 0.0, 0.0, 0.0, 0.0, 0.0, 0.0, 0.0, 0.0, 0.0, 0.0, 0.0, 0.0, 0.0, 0.0, 0.0, 0.0, 0.0, 0.0, 0.0, 0.0, 0.0, 0.0, 0.0, 0.0, 0.0, 0.0, 0.0, 0.0, 0.0, 0.0, 0.0, 0.0, 0.0, 0.0, 0.0, 0.0, 0.0, 0.0, 0.0, 0.0, 0.0, 0.0, 0.0, 0.0, 0.0, 0.0, 0.0, 0.0, 0.0, 0.0, 0.0, 0.0, 0.0, 0.0, 0.0, 0.0, 0.0, 0.0, 0.0, 0.0, 0.0, 0.0, 0.0, 0.0, 0.0, 0.0, 0.0, 0.0, 0.0, 0.0, 0.0, 0.0, 0.0, 0.0, 0.0, 0.0, 0.0, 0.0, 0.0, 0.0, 0.0, 0.0, 0.0, 0.0, 0.0, 0.0, 0.0, 0.0, 0.0, 0.0, 0.0, 0.0, 0.0, 0.0, 0.0, 0.0, 0.0, 0.0, 0.0, 0.0, 0.0, 0.0, 0.0, 0.0, 0.0, 0.0, 0.0, 0.0, 0.0, 0.0, 0.0, 0.0, 0.0, 0.0, 0.0, 0.0, 0.0, 0.0, 0.0, 0.0, 0.0, 0.0, 0.0, 0.0, 0.0, 0.0, 0.0, 0.0, 0.0, 0.0, 0.0, 0.0, 0.0, 0.0, 0.0, 0.0, 0.0, 0.0, 0.0, 0.0, 0.0, 0.0, 0.0, 0.0, 0.0, 0.0, 0.0, 0.0, 0.0, 0.0, 0.0, 0.0, 0.0, 0.0, 0.0, 0.0, 0.0, 0.0, 0.0, 0.0, 0.0, 0.0, 0.0, 0.0, 0.0, 0.0, 0.0, 0.0, 0.0, 0.0, 0.0, 0.0, 0.0, 0.0, 0.0, 0.0, 0.0, 0.0, 0.0, 0.0, 0.0, 0.0, 0.0, 0.0, 0.0, 0.0, 0.0, 0.0, 0.0, 0.0, 0.0, 0.0, 0.0, 0.0, 0.0, 0.0, 0.0, 0.0, 0.0, 0.0, 0.0, 0.0, 0.0, 0.0, 0.0, 0.0, 0.0, 0.0, 0.0, 0.0, 0.0, 0.0, 0.0, 0.0, 0.0, 0.0, 0.0, 0.0, 0.0, 0.0, 0.0, 0.0, 0.0, 0.0, 0.0, 0.0, 0.0, 0.0, 0.0, 0.0, 0.0, 0.0, 0.0, 0.0, 0.0, 0.0, 0.0, 0.0, 0.0, 0.0, 0.0, 0.0, 0.0, 0.0, 0.0, 0.0, 0.0, 0.0, 0.0, 0.0, 0.0, 0.0, 0.0, 0.0, 0.0, 0.0, 0.0, 0.0, 0.0, 0.0, 0.0, 0.0, 0.0, 0.0, 0.0, 0.0, 0.0, 0.0, 0.0, 0.0, 0.0, 0.0, 0.0, 0.0, 0.0, 0.0, 0.0, 0.0, 0.0, 0.0, 0.0, 0.0, 0.0, 0.0, 0.0, 0.0, 0.0, 0.0, 0.0, 0.0, 0.0, 0.0, 0.0, 0.0, 0.0, 0.0, 0.0, 0.0, 0.0, 0.0, 0.0, 0.0, 0.0, 0.0, 0.0, 0.0, 0.0, 0.0, 0.0, 0.0, 0.0, 0.0, 0.0, 0.0, 0.0, 0.0, 0.0, 0.0, 0.0, 0.0, 0.0, 0.0, 0.0, 0.0, 0.0, 0.0, 0.0, 0.0, 0.0, 0.0, 0.0, 0.0, 0.0, 0.0, 0.0, 0.0, 0.0, 0.0, 0.0, 0.0, 0.0, 0.0, 0.0, 0.0, 0.0, 0.0, 0.0, 0.0, 0.0, 0.0, 0.0, 0.0, 0.0, 0.0, 0.0, 0.0, 0.0, 0.0, 0.0, 0.0, 0.0, 0.0, 0.0, 0.0, 0.0, 0.0, 0.0, 0.0, 0.0, 0.0, 0.0, 0.0, 0.0, 0.0, 0.0, 0.0, 0.0, 0.0, 0.0, 0.0, 0.0, 0.0, 0.0, 0.0, 0.0, 0.0, 0.0, 0.0, 0.0, 0.0, 0.0, 0.0, 0.0, 0.0, 0.0, 0.0, 0.0, 0.0, 0.0, 0.0, 0.0, 0.0, 0.0, 0.0, 0.0, 0.0, 0.0, 0.0, 0.0, 0.0, 0.0, 0.0, 0.0, 0.0, 0.0, 0.0, 0.0, 0.0, 0.0, 0.0, 0.0, 0.0, 0.0, 0.0, 0.0, 0.0, 0.0, 0.0, 0.0, 0.0, 0.0, 0.0, 0.0, 0.0, 0.0, 0.0, 0.0, 0.0, 0.0, 0.0, 0.0, 0.0, 0.0, 0.0, 0.0, 0.0, 0.0, 0.0, 0.0, 0.0, 0.0, 0.0, 0.0, 0.0, 0.0, 0.0, 0.0, 0.0, 0.0, 0.0, 0.0, 0.0, 0.0, 0.0, 0.0, 0.0, 0.0, 0.0, 0.0, 0.0, 0.0, 0.0, 0.0, 0.0, 0.0, 0.0, 0.0, 0.0, 0.0, 0.0, 0.0, 0.0, 0.0, 0.0, 0.0, 0.0, 0.0, 0.0, 0.0, 0.0, 0.0, 0.0, 0.0, 0.0, 0.0, 0.0, 0.0, 0.0, 0.0, 0.0, 0.0, 0.0, 0.0, 0.0, 0.0, 0.0, 0.0, 0.0, 0.0, 0.0, 0.0, 0.0, 0.0, 0.0, 0.0, 0.0, 0.0, 0.0, 0.0, 0.0, 0.0, 0.0, 0.0, 0.0, 0.0, 0.0, 0.0, 0.0, 0.0, 0.0, 0.0, 0.0, 0.0, 0.0, 0.0, 0.0, 0.0, 0.0, 0.0, 0.0, 0.0, 0.0, 0.0, 0.0, 0.0, 0.0, 0.0, 0.0, 0.0, 0.0, 0.0, 0.0, 0.0, 0.0, 0.0, 0.0, 0.0, 0.0, 0.0, 0.0, 0.0, 0.0, 0.0, 0.0, 0.0, 0.0, 0.0, 0.0, 0.0, 0.0, 0.0, 0.0, 0.0, 0.0, 0.0, 0.0, 0.0, 0.0, 0.0, 0.0, 0.0, 0.0, 0.0, 0.0, 0.0, 0.0, 0.0, 0.0, 0.0, 0.0, 0.0, 0.0, 0.0, 0.0, 0.0, 0.0, 0.0, 0.0, 0.0, 0.0, 0.0, 0.0, 0.0, 0.0, 0.0, 0.0, 0.0, 0.0, 0.0, 0.0, 0.0, 0.0, 0.0, 0.0, 0.0, 0.0, 0.0, 0.0, 0.0, 0.0, 0.0, 0.0, 0.0, 0.0, 0.0, 0.0, 0.0, 0.0, 0.0, 0.0, 0.0, 0.0, 0.0, 0.0, 0.0, 0.0, 0.0, 0.0, 0.0, 0.0, 0.0, 0.0, 0.0, 0.0, 0.0, 0.0, 0.0, 0.0, 0.0, 0.0, 0.0, 0.0, 0.0, 0.0, 0.0, 0.0, 0.0, 0.0, 0.0, 0.0, 0.0, 0.0, 0.0, 0.0, 0.0, 0.0, 0.0, 0.0, 0.0, 0.0, 0.0, 0.0, 0.0, 0.0, 0.0, 0.0, 0.0, 0.0, 0.0, 0.0, 0.0, 0.0, 0.0, 0.0, 0.0, 0.0, 0.0, 0.0, 0.0, 0.0, 0.0, 0.0, 0.0, 0.0, 0.0, 0.0, 0.0, 0.0, 0.0, 0.0, 0.0, 0.0, 0.0, 0.0, 0.0, 0.0, 0.0, 0.0, 0.0, 0.0, 0.0, 0.0, 0.0, 0.0, 0.0, 0.0, 0.0, 0.0, 0.0, 0.0, 0.0, 0.0, 0.0, 0.0, 0.0, 0.0, 0.0, 0.0, 0.0, 0.0, 0.0, 0.0, 0.0, 0.0, 0.0, 0.0, 0.0, 0.0, 0.0, 0.0, 0.0, 0.0, 0.0, 0.0, 0.0, 0.0, 0.0, 0.0, 0.0, 0.0, 0.0, 0.0, 0.0, 0.0, 0.0, 0.0, 0.0, 0.0, 0.0, 0.0, 0.0, 0.0, 0.0, 0.0, 0.0, 0.0, 0.0, 0.0, 0.0, 0.0, 0.0, 0.0, 0.0, 0.0, 0.0, 0.0, 0.0, 0.0, 0.0, 0.0, 0.0, 0.0, 0.0, 0.0, 0.0, 0.0, 0.0, 0.0, 0.0, 0.0, 0.0, 0.0, 0.0, 0.0, 0.0, 0.0, 0.0, 0.0, 0.0, 0.0, 0.0, 0.0, 0.0, 0.0, 0.0, 0.0, 0.0, 0.0, 0.0, 0.0, 0.0, 0.0, 0.0, 0.0, 0.0, 0.0, 0.0, 0.0, 0.0, 0.0, 0.0, 0.0, 0.0, 0.0, 0.0, 0.0, 0.0, 0.0, 0.0, 0.0, 0.0, 0.0, 0.0, 0.0, 0.0, 0.0, 0.0, 0.0, 0.0, 0.0, 0.0, 0.0, 0.0, 0.0, 0.0, 0.0, 0.0, 0.0, 0.0, 0.0, 0.0, 0.0, 0.0, 0.0, 0.0, 0.0, 0.0, 0.0, 0.0, 0.0, 0.0, 0.0, 0.0, 0.0, 0.0, 0.0, 0.0, 0.0, 0.0, 0.0, 0.0, 0.0, 0.0, 0.0, 0.0, 0.0, 0.0, 0.0, 0.0, 0.0, 0.0, 0.0, 0.0, 0.0, 0.0, 0.0, 0.0, 0.0, 0.0, 0.0, 0.0, 0.0, 0.0, 0.0, 0.0, 0.0, 0.0, 0.0, 0.0, 0.0, 0.0, 0.0, 0.0, 0.0, 0.0, 0.0, 0.0, 0.0, 0.0, 0.0, 0.0, 0.0, 0.0, 0.0, 0.0, 0.0, 0.0, 0.0, 0.0, 0.0, 0.0, 0.0, 0.0, 0.0])
me_circle_001.materials.append(mat_material_001)
me_circle_001.materials.append(mat_material_002)
me_circle_001.use_remesh_fix_poles = True
me_circle_001.use_remesh_preserve_attributes = False
me_circle_001.update()
me_circle = bpy.data.meshes.new('Circle')
me_circle.from_pydata([(-1.484, 0.7157, 0.626), (-2.537, 0.8258, 1.08), (-3.405, 0.6967, 1.549), (-3.929, 0.3827, 1.681), (-4.049, -1.6e-07, 1.826), (-3.929, -0.3827, 1.681), (-3.405, -0.6967, 1.549), (-2.537, -0.8258, 1.08), (-1.484, -0.7157, 0.626), (-0.6738, -0.472, 0.2766), (-0.2117, -0.251, 0.1713), (-0.07805, -0.1058, 0.01966), (-0.001265, 1.302e-07, 0.08058), (-0.07805, 0.1058, 0.01966), (-0.2117, 0.251, 0.1713), (-0.6738, 0.472, 0.2766), (-0.2459, 0.1179, 0.09205), (-0.6738, 0.1486, 0.2766), (-1.484, 0.2069, 0.626), (-2.537, 0.2826, 1.08), (-3.44, 0.3475, 1.47), (-0.6396, 0.3107, 0.3559), (-1.45, 0.4238, 0.7053), (-2.503, 0.5707, 1.159), (-0.2459, -0.1179, 0.09205), (-0.6738, -0.1486, 0.2766), (-1.484, -0.2069, 0.626), (-2.537, -0.2826, 1.08), (-3.44, -0.3475, 1.47), (-0.6396, -0.3107, 0.3559), (-1.45, -0.4238, 0.7053), (-2.503, -0.5707, 1.159), (-0.04385, 1.307e-07, 0.09895), (-0.2117, 1.06e-07, 0.1713), (-0.6396, 8.124e-08, 0.3559), (-1.45, 3.429e-08, 0.7053), (-2.503, -5.652e-08, 1.159), (-3.405, -1.088e-07, 1.549), (-3.895, -1.67e-07, 1.76), (-1.598, -0.4028, 0.626), (-2.476, -0.9937, 1.08), (-3.059, -1.65, 1.549), (-3.26, -2.227, 1.681), (-3.106, -2.597, 1.826), (-2.769, -2.814, 1.681), (-2.166, -2.719, 1.549), (-1.416, -2.261, 1.08), (-0.6794, -1.501, 0.626), (-0.2141, -0.7943, 0.2766), (-0.001391, -0.3284, 0.1713), (0.00798, -0.1312, 0.01966), (-0.0009706, -0.0008114, 0.08058), (-0.1277, 0.03109, 0.01966), (-0.3234, 0.05678, 0.1713), (-0.8197, -0.07008, 0.2766), (-0.2642, -0.06731, 0.09205), (-0.6122, -0.3182, 0.2766), (-1.271, -0.7932, 0.626), (-2.127, -1.41, 1.08), (-2.862, -1.94, 1.47), (-0.69, -0.1719, 0.3559), (-1.384, -0.6048, 0.7053), (-2.286, -1.167, 1.159), (-0.113, -0.2481, 0.09205), (-0.4216, -0.5462, 0.2766), (-1.006, -1.111, 0.626), (-1.765, -1.844, 1.08), (-2.416, -2.473, 1.47), (-0.2913, -0.6486, 0.3559), (-0.8404, -1.255, 0.7053), (-1.554, -2.043, 1.159), (-0.03364, -0.02813, 0.09895), (-0.1624, -0.1358, 0.1713), (-0.4907, -0.4102, 0.3559), (-1.112, -0.93, 0.7053), (-1.92, -1.605, 1.159), (-2.613, -2.184, 1.549), (-2.988, -2.498, 1.76), (-0.9672, -1.334, 0.626), (-1.262, -2.35, 1.08), (-1.289, -3.228, 1.549), (-1.072, -3.799, 1.681), (-0.717, -3.985, 1.826), (-0.3192, -3.935, 1.681), (0.08265, -3.475, 1.549), (0.3635, -2.643, 1.08), (0.4416, -1.587, 0.626), (0.3452, -0.7467, 0.2766), (0.2096, -0.2528, 0.1713), (0.09029, -0.09555, 0.01966), (-0.0002241, -0.001245, 0.08058), (-0.1179, -0.05808, 0.01966), (-0.2845, -0.1639, 0.1713), (-0.5839, -0.5795, 0.2766), (-0.1595, -0.2211, 0.09205), (-0.2656, -0.6368, 0.2766), (-0.4664, -1.424, 0.626), (-0.7273, -2.447, 1.08), (-0.9511, -3.324, 1.47), (-0.4191, -0.5744, 0.3559), (-0.6738, -1.352, 0.7053), (-1.005, -2.362, 1.159), (0.07245, -0.2629, 0.09205), (0.02696, -0.6894, 0.2766), (-0.05919, -1.497, 0.626), (-0.1711, -2.547, 1.08), (-0.2671, -3.447, 1.47), (0.1926, -0.6845, 0.3559), (0.1604, -1.502, 0.7053), (0.1185, -2.564, 1.159), (-0.007766, -0.04316, 0.09895), (-0.03749, -0.2083, 0.1713), (-0.1133, -0.6295, 0.3559), (-0.2567, -1.427, 0.7053), (-0.4432, -2.463, 1.159), (-0.6031, -3.352, 1.549), (-0.6897, -3.833, 1.76), (0.1136, -1.644, 0.626), (0.5396, -2.613, 1.08), (1.082, -3.303, 1.549), (1.614, -3.603, 1.681), (2.006, -3.517, 1.826), (2.279, -3.223, 1.681), (2.292, -2.613, 1.549), (1.974, -1.794, 1.08), (1.357, -0.9344, 0.626), (0.7438, -0.3514, 0.2766), (0.3229, -0.05952, 0.1713), (0.1306, -0.01538, 0.01966), (0.0006267, -0.001099, 0.08058), (-0.05322, -0.1202, 0.01966), (-0.1132, -0.3082, 0.1713), (-0.07618, -0.8191, 0.2766), (0.01945, -0.272, 0.09205), (0.2047, -0.6589, 0.2766), (0.5556, -1.392, 0.626), (1.011, -2.344, 1.08), (1.402, -3.16, 1.47), (0.04697, -0.7095, 0.3559), (0.3502, -1.469, 0.7053), (0.7442, -2.457, 1.159), (0.2242, -0.1552, 0.09205), (0.4629, -0.5116, 0.2766), (0.9149, -1.187, 0.626), (1.502, -2.064, 1.08), (2.006, -2.816, 1.47), (0.5868, -0.4016, 0.3559), (1.086, -1.049, 0.7053), (1.736, -1.891, 1.159), (0.02173, -0.03809, 0.09895), (0.1049, -0.1839, 0.1713), (0.3169, -0.5555, 0.3559), (0.7183, -1.259, 0.7053), (1.24, -2.174, 1.159), (1.687, -2.958, 1.549), (1.93, -3.383, 1.76), (1.141, -1.188, 0.626), (2.09, -1.658, 1.08), (2.949, -1.84, 1.549), (3.549, -1.728, 1.681), (3.795, -1.411, 1.826), (3.816, -1.011, 1.681), (3.435, -0.534, 1.549), (2.666, -0.1102, 1.08), (1.64, 0.1536, 0.626), (0.796, 0.2075, 0.2766), (0.2859, 0.1615, 0.1713), (0.11, 0.07195, 0.01966), (0.001186, -0.0004411, 0.08058), (0.03628, -0.1264, 0.01966), (0.1109, -0.3091, 0.1713), (0.467, -0.6773, 0.2766), (0.1894, -0.1962, 0.09205), (0.5797, -0.3742, 0.2766), (1.319, -0.7112, 0.626), (2.279, -1.149, 1.08), (3.103, -1.525, 1.47), (0.4911, -0.5142, 0.3559), (1.211, -0.9026, 0.7053), (2.147, -1.407, 1.159), (0.2715, 0.02475, 0.09205), (0.6833, -0.09556, 0.2766), (1.463, -0.3234, 0.626), (2.476, -0.6194, 1.08), (3.345, -0.8733, 1.47), (0.7078, 0.0683, 0.3559), (1.507, -0.1081, 0.7053), (2.545, -0.3374, 1.159), (0.0411, -0.01529, 0.09895), (0.1984, -0.07379, 0.1713), (0.5995, -0.2229, 0.3559), (1.359, -0.5054, 0.7053), (2.346, -0.8723, 1.159), (3.192, -1.187, 1.549), (3.651, -1.358, 1.76), (1.638, -0.1793, 0.626), (2.667, 0.06836, 1.08), (3.443, 0.48, 1.549), (3.832, 0.9508, 1.681), (3.817, 1.352, 1.826), (3.576, 1.672, 1.681), (2.978, 1.794, 1.549), (2.116, 1.625, 1.08), (1.16, 1.17, 0.626), (0.4776, 0.6698, 0.2766), (0.1158, 0.3073, 0.1713), (0.03826, 0.1258, 0.01966), (0.001193, 0.0004222, 0.08058), (0.1089, -0.07367, 0.01966), (0.2833, -0.1659, 0.1713), (0.7927, -0.22, 0.2766), (0.2711, -0.02902, 0.09205), (0.6847, 0.08481, 0.2766), (1.468, 0.3004, 0.626), (2.486, 0.5804, 1.08), (3.358, 0.8206, 1.47), (0.7066, -0.07941, 0.3559), (1.508, 0.08446, 0.7053), (2.55, 0.2974, 1.159), (0.1924, 0.1932, 0.09205), (0.5855, 0.365, 0.2766), (1.33, 0.6904, 0.626), (2.297, 1.113, 1.08), (3.126, 1.476, 1.47), (0.4992, 0.5064, 0.3559), (1.225, 0.8834, 0.7053), (2.169, 1.373, 1.159), (0.04134, 0.01464, 0.09895), (0.1995, 0.07066, 0.1713), (0.6029, 0.2135, 0.3559), (1.367, 0.4839, 0.7053), (2.359, 0.8354, 1.159), (3.21, 1.137, 1.549), (3.672, 1.3, 1.76), (1.371, 0.913, 0.626), (2.002, 1.763, 1.08), (2.333, 2.577, 1.549), (2.329, 3.187, 1.681), (2.061, 3.485, 1.826), (1.671, 3.577, 1.681), (1.134, 3.286, 1.549), (0.5805, 2.604, 1.08), (0.1394, 1.642, 0.626), (-0.0633, 0.8202, 0.2766), (-0.1083, 0.31, 0.1713), (-0.05132, 0.121, 0.01966), (0.0006441, 0.001089, 0.08058), (0.1308, 0.01333, 0.01966), (0.3238, 0.05444, 0.1713), (0.7492, 0.3397, 0.2766), (0.2266, 0.1517, 0.09205), (0.4709, 0.5043, 0.2766), (0.9335, 1.172, 0.626), (1.535, 2.04, 1.08), (2.05, 2.784, 1.47), (0.593, 0.3923, 0.3559), (1.103, 1.032, 0.7053), (1.765, 1.864, 1.159), (0.02372, 0.2716, 0.09205), (0.215, 0.6556, 0.2766), (0.5773, 1.383, 0.626), (1.048, 2.327, 1.08), (1.452, 3.138, 1.47), (0.05811, 0.7087, 0.3559), (0.3732, 1.464, 0.7053), (0.7827, 2.445, 1.159), (0.02232, 0.03775, 0.09895), (0.1078, 0.1822, 0.1713), (0.3256, 0.5505, 0.3559), (0.738, 1.248, 0.7053), (1.274, 2.154, 1.159), (1.734, 2.931, 1.549), (1.983, 3.353, 1.76), (0.4665, 1.58, 0.626), (0.405, 2.637, 1.08), (0.1372, 3.473, 1.549), (-0.2573, 3.939, 1.681), (-0.6543, 3.996, 1.826), (-1.013, 3.816, 1.681), (-1.238, 3.248, 1.549), (-1.225, 2.37, 1.08), (-0.9461, 1.349, 0.626), (-0.5747, 0.5886, 0.2766), (-0.2819, 0.1683, 0.1713), (-0.117, 0.05993, 0.01966), (-0.0002043, 0.001248, 0.08058), (0.09178, 0.09412, 0.01966), (0.2135, 0.2495, 0.1713), (0.3569, 0.7412, 0.2766), (0.07657, 0.2617, 0.09205), (0.03778, 0.6889, 0.2766), (-0.03566, 1.498, 0.626), (-0.1311, 2.549, 1.08), (-0.2129, 3.451, 1.47), (0.2033, 0.6814, 0.3559), (0.1839, 1.499, 0.7053), (0.1588, 2.562, 1.159), (-0.156, 0.2236, 0.09205), (-0.2555, 0.6409, 0.2766), (-0.444, 1.431, 0.626), (-0.6888, 2.458, 1.08), (-0.8988, 3.338, 1.47), (-0.41, 0.5809, 0.3559), (-0.6525, 1.362, 0.7053), (-0.9676, 2.377, 1.159), (-0.007087, 0.04328, 0.09895), (-0.03421, 0.2089, 0.1713), (-0.1034, 0.6312, 0.3559), (-0.2343, 1.431, 0.7053), (-0.4044, 2.47, 1.159), (-0.5503, 3.361, 1.549), (-0.6294, 3.844, 1.76), (-0.6557, 1.511, 0.626), (-1.381, 2.283, 1.08), (-2.123, 2.753, 1.549), (-2.724, 2.857, 1.681), (-3.065, 2.646, 1.826), (-3.224, 2.278, 1.681), (-3.033, 1.698, 1.549), (-2.46, 1.032, 1.08), (-1.591, 0.4279, 0.626), (-0.8185, 0.08294, 0.2766), (-0.3243, -0.05169, 0.1713), (-0.1282, -0.02908, 0.01966), (-0.0009576, 0.0008267, 0.08058), (0.01004, 0.1311, 0.01966), (0.003767, 0.3283, 0.1713), (-0.2016, 0.7976, 0.2766), (-0.1091, 0.2499, 0.09205), (-0.4129, 0.5528, 0.2766), (-0.9882, 1.126, 0.626), (-1.736, 1.872, 1.08), (-2.377, 2.511, 1.47), (-0.2811, 0.6531, 0.3559), (-0.8206, 1.268, 0.7053), (-1.522, 2.067, 1.159), (-0.2631, 0.07145, 0.09205), (-0.6071, 0.3277, 0.2766), (-1.259, 0.8131, 0.626), (-2.105, 1.444, 1.08), (-2.831, 1.984, 1.47), (-0.6872, 0.1827, 0.3559), (-1.374, 0.6265, 0.7053), (-2.267, 1.203, 1.159), (-0.0332, 0.02865, 0.09895), (-0.1602, 0.1383, 0.1713), (-0.4841, 0.4179, 0.3559), (-1.097, 0.9473, 0.7053), (-1.894, 1.635, 1.159), (-2.578, 2.225, 1.549), (-2.948, 2.545, 1.76)], [], [(38, 3, 4), (5, 6, 28), (31, 6, 7), (30, 31, 7, 8), (29, 30, 8, 9), (10, 29, 9), (13, 14, 16), (12, 13, 32), (2, 20, 19, 23), (22, 23, 19, 18), (21, 22, 18, 17), (14, 15, 21), (32, 13, 16, 33), (2, 3, 20), (0, 1, 23, 22), (15, 0, 22, 21), (16, 14, 21, 17), (1, 2, 23), (36, 37, 28, 27), (35, 36, 27, 26), (34, 35, 26, 25), (33, 34, 25, 24), (10, 11, 24), (38, 5, 28, 37), (26, 27, 31, 30), (25, 26, 30, 29), (24, 25, 29, 10), (27, 28, 6, 31), (3, 38, 37, 20), (19, 20, 37, 36), (18, 19, 36, 35), (17, 18, 35, 34), (16, 17, 34, 33), (11, 32, 33, 24), (11, 12, 32), (5, 38, 4), (77, 42, 43), (44, 45, 67), (70, 45, 46), (69, 70, 46, 47), (68, 69, 47, 48), (49, 68, 48), (52, 53, 55), (51, 52, 71), (41, 59, 58, 62), (61, 62, 58, 57), (60, 61, 57, 56), (53, 54, 60), (71, 52, 55, 72), (41, 42, 59), (39, 40, 62, 61), (54, 39, 61, 60), (55, 53, 60, 56), (40, 41, 62), (75, 76, 67, 66), (74, 75, 66, 65), (73, 74, 65, 64), (72, 73, 64, 63), (49, 50, 63), (77, 44, 67, 76), (65, 66, 70, 69), (64, 65, 69, 68), (63, 64, 68, 49), (66, 67, 45, 70), (42, 77, 76, 59), (58, 59, 76, 75), (57, 58, 75, 74), (56, 57, 74, 73), (55, 56, 73, 72), (50, 71, 72, 63), (50, 51, 71), (44, 77, 43), (116, 81, 82), (83, 84, 106), (109, 84, 85), (108, 109, 85, 86), (107, 108, 86, 87), (88, 107, 87), (91, 92, 94), (90, 91, 110), (80, 98, 97, 101), (100, 101, 97, 96), (99, 100, 96, 95), (92, 93, 99), (110, 91, 94, 111), (80, 81, 98), (78, 79, 101, 100), (93, 78, 100, 99), (94, 92, 99, 95), (79, 80, 101), (114, 115, 106, 105), (113, 114, 105, 104), (112, 113, 104, 103), (111, 112, 103, 102), (88, 89, 102), (116, 83, 106, 115), (104, 105, 109, 108), (103, 104, 108, 107), (102, 103, 107, 88), (105, 106, 84, 109), (81, 116, 115, 98), (97, 98, 115, 114), (96, 97, 114, 113), (95, 96, 113, 112), (94, 95, 112, 111), (89, 110, 111, 102), (89, 90, 110), (83, 116, 82), (155, 120, 121), (122, 123, 145), (148, 123, 124), (147, 148, 124, 125), (146, 147, 125, 126), (127, 146, 126), (130, 131, 133), (129, 130, 149), (119, 137, 136, 140), (139, 140, 136, 135), (138, 139, 135, 134), (131, 132, 138), (149, 130, 133, 150), (119, 120, 137), (117, 118, 140, 139), (132, 117, 139, 138), (133, 131, 138, 134), (118, 119, 140), (153, 154, 145, 144), (152, 153, 144, 143), (151, 152, 143, 142), (150, 151, 142, 141), (127, 128, 141), (155, 122, 145, 154), (143, 144, 148, 147), (142, 143, 147, 146), (141, 142, 146, 127), (144, 145, 123, 148), (120, 155, 154, 137), (136, 137, 154, 153), (135, 136, 153, 152), (134, 135, 152, 151), (133, 134, 151, 150), (128, 149, 150, 141), (128, 129, 149), (122, 155, 121), (194, 159, 160), (161, 162, 184), (187, 162, 163), (186, 187, 163, 164), (185, 186, 164, 165), (166, 185, 165), (169, 170, 172), (168, 169, 188), (158, 176, 175, 179), (178, 179, 175, 174), (177, 178, 174, 173), (170, 171, 177), (188, 169, 172, 189), (158, 159, 176), (156, 157, 179, 178), (171, 156, 178, 177), (172, 170, 177, 173), (157, 158, 179), (192, 193, 184, 183), (191, 192, 183, 182), (190, 191, 182, 181), (189, 190, 181, 180), (166, 167, 180), (194, 161, 184, 193), (182, 183, 187, 186), (181, 182, 186, 185), (180, 181, 185, 166), (183, 184, 162, 187), (159, 194, 193, 176), (175, 176, 193, 192), (174, 175, 192, 191), (173, 174, 191, 190), (172, 173, 190, 189), (167, 188, 189, 180), (167, 168, 188), (161, 194, 160), (233, 198, 199), (200, 201, 223), (226, 201, 202), (225, 226, 202, 203), (224, 225, 203, 204), (205, 224, 204), (208, 209, 211), (207, 208, 227), (197, 215, 214, 218), (217, 218, 214, 213), (216, 217, 213, 212), (209, 210, 216), (227, 208, 211, 228), (197, 198, 215), (195, 196, 218, 217), (210, 195, 217, 216), (211, 209, 216, 212), (196, 197, 218), (231, 232, 223, 222), (230, 231, 222, 221), (229, 230, 221, 220), (228, 229, 220, 219), (205, 206, 219), (233, 200, 223, 232), (221, 222, 226, 225), (220, 221, 225, 224), (219, 220, 224, 205), (222, 223, 201, 226), (198, 233, 232, 215), (214, 215, 232, 231), (213, 214, 231, 230), (212, 213, 230, 229), (211, 212, 229, 228), (206, 227, 228, 219), (206, 207, 227), (200, 233, 199), (272, 237, 238), (239, 240, 262), (265, 240, 241), (264, 265, 241, 242), (263, 264, 242, 243), (244, 263, 243), (247, 248, 250), (246, 247, 266), (236, 254, 253, 257), (256, 257, 253, 252), (255, 256, 252, 251), (248, 249, 255), (266, 247, 250, 267), (236, 237, 254), (234, 235, 257, 256), (249, 234, 256, 255), (250, 248, 255, 251), (235, 236, 257), (270, 271, 262, 261), (269, 270, 261, 260), (268, 269, 260, 259), (267, 268, 259, 258), (244, 245, 258), (272, 239, 262, 271), (260, 261, 265, 264), (259, 260, 264, 263), (258, 259, 263, 244), (261, 262, 240, 265), (237, 272, 271, 254), (253, 254, 271, 270), (252, 253, 270, 269), (251, 252, 269, 268), (250, 251, 268, 267), (245, 266, 267, 258), (245, 246, 266), (239, 272, 238), (311, 276, 277), (278, 279, 301), (304, 279, 280), (303, 304, 280, 281), (302, 303, 281, 282), (283, 302, 282), (286, 287, 289), (285, 286, 305), (275, 293, 292, 296), (295, 296, 292, 291), (294, 295, 291, 290), (287, 288, 294), (305, 286, 289, 306), (275, 276, 293), (273, 274, 296, 295), (288, 273, 295, 294), (289, 287, 294, 290), (274, 275, 296), (309, 310, 301, 300), (308, 309, 300, 299), (307, 308, 299, 298), (306, 307, 298, 297), (283, 284, 297), (311, 278, 301, 310), (299, 300, 304, 303), (298, 299, 303, 302), (297, 298, 302, 283), (300, 301, 279, 304), (276, 311, 310, 293), (292, 293, 310, 309), (291, 292, 309, 308), (290, 291, 308, 307), (289, 290, 307, 306), (284, 305, 306, 297), (284, 285, 305), (278, 311, 277), (350, 315, 316), (317, 318, 340), (343, 318, 319), (342, 343, 319, 320), (341, 342, 320, 321), (322, 341, 321), (325, 326, 328), (324, 325, 344), (314, 332, 331, 335), (334, 335, 331, 330), (333, 334, 330, 329), (326, 327, 333), (344, 325, 328, 345), (314, 315, 332), (312, 313, 335, 334), (327, 312, 334, 333), (328, 326, 333, 329), (313, 314, 335), (348, 349, 340, 339), (347, 348, 339, 338), (346, 347, 338, 337), (345, 346, 337, 336), (322, 323, 336), (350, 317, 340, 349), (338, 339, 343, 342), (337, 338, 342, 341), (336, 337, 341, 322), (339, 340, 318, 343), (315, 350, 349, 332), (331, 332, 349, 348), (330, 331, 348, 347), (329, 330, 347, 346), (328, 329, 346, 345), (323, 344, 345, 336), (323, 324, 344), (317, 350, 316)])
_uv = me_circle.uv_layers.new(name='UVMap')
_uv.uv.foreach_set('vector', [0.0, 0.0, 0.0, 0.0, 0.0, 0.0, 0.0, 0.0, 0.0, 0.0, 0.0, 0.0, 0.0, 0.0, 0.0, 0.0, 0.0, 0.0, 0.0, 0.0, 0.0, 0.0, 0.0, 0.0, 0.0, 0.0, 0.0, 0.0, 0.0, 0.0, 0.0, 0.0, 0.0, 0.0, 0.0, 0.0, 0.0, 0.0, 0.0, 0.0, 0.0, 0.0, 0.0, 0.0, 0.0, 0.0, 0.0, 0.0, 0.0, 0.0, 0.0, 0.0, 0.0, 0.0, 0.0, 0.0, 0.0, 0.0, 0.0, 0.0, 0.0, 0.0, 0.0, 0.0, 0.0, 0.0, 0.0, 0.0, 0.0, 0.0, 0.0, 0.0, 0.0, 0.0, 0.0, 0.0, 0.0, 0.0, 0.0, 0.0, 0.0, 0.0, 0.0, 0.0, 0.0, 0.0, 0.0, 0.0, 0.0, 0.0, 0.0, 0.0, 0.0, 0.0, 0.0, 0.0, 0.0, 0.0, 0.0, 0.0, 0.0, 0.0, 0.0, 0.0, 0.0, 0.0, 0.0, 0.0, 0.0, 0.0, 0.0, 0.0, 0.0, 0.0, 0.0, 0.0, 0.0, 0.0, 0.0, 0.0, 0.0, 0.0, 0.0, 0.0, 0.0, 0.0, 0.0, 0.0, 0.0, 0.0, 0.0, 0.0, 0.0, 0.0, 0.0, 0.0, 0.0, 0.0, 0.0, 0.0, 0.0, 0.0, 0.0, 0.0, 0.0, 0.0, 0.0, 0.0, 0.0, 0.0, 0.0, 0.0, 0.0, 0.0, 0.0, 0.0, 0.0, 0.0, 0.0, 0.0, 0.0, 0.0, 0.0, 0.0, 0.0, 0.0, 0.0, 0.0, 0.0, 0.0, 0.0, 0.0, 0.0, 0.0, 0.0, 0.0, 0.0, 0.0, 0.0, 0.0, 0.0, 0.0, 0.0, 0.0, 0.0, 0.0, 0.0, 0.0, 0.0, 0.0, 0.0, 0.0, 0.0, 0.0, 0.0, 0.0, 0.0, 0.0, 0.0, 0.0, 0.0, 0.0, 0.0, 0.0, 0.0, 0.0, 0.0, 0.0, 0.0, 0.0, 0.0, 0.0, 0.0, 0.0, 0.0, 0.0, 0.0, 0.0, 0.0, 0.0, 0.0, 0.0, 0.0, 0.0, 0.0, 0.0, 0.0, 0.0, 0.0, 0.0, 0.0, 0.0, 0.0, 0.0, 0.0, 0.0, 0.0, 0.0, 0.0, 0.0, 0.0, 0.0, 0.0, 0.0, 0.0, 0.0, 0.0, 0.0, 0.0, 0.0, 0.0, 0.0, 0.0, 0.0, 0.0, 0.0, 0.0, 0.0, 0.0, 0.0, 0.0, 0.0, 0.0, 0.0, 0.0, 0.0, 0.0, 0.0, 0.0, 0.0, 0.0, 0.0, 0.0, 0.0, 0.0, 0.0, 0.0, 0.0, 0.0, 0.0, 0.0, 0.0, 0.0, 0.0, 0.0, 0.0, 0.0, 0.0, 0.0, 0.0, 0.0, 0.0, 0.0, 0.0, 0.0, 0.0, 0.0, 0.0, 0.0, 0.0, 0.0, 0.0, 0.0, 0.0, 0.0, 0.0, 0.0, 0.0, 0.0, 0.0, 0.0, 0.0, 0.0, 0.0, 0.0, 0.0, 0.0, 0.0, 0.0, 0.0, 0.0, 0.0, 0.0, 0.0, 0.0, 0.0, 0.0, 0.0, 0.0, 0.0, 0.0, 0.0, 0.0, 0.0, 0.0, 0.0, 0.0, 0.0, 0.0, 0.0, 0.0, 0.0, 0.0, 0.0, 0.0, 0.0, 0.0, 0.0, 0.0, 0.0, 0.0, 0.0, 0.0, 0.0, 0.0, 0.0, 0.0, 0.0, 0.0, 0.0, 0.0, 0.0, 0.0, 0.0, 0.0, 0.0, 0.0, 0.0, 0.0, 0.0, 0.0, 0.0, 0.0, 0.0, 0.0, 0.0, 0.0, 0.0, 0.0, 0.0, 0.0, 0.0, 0.0, 0.0, 0.0, 0.0, 0.0, 0.0, 0.0, 0.0, 0.0, 0.0, 0.0, 0.0, 0.0, 0.0, 0.0, 0.0, 0.0, 0.0, 0.0, 0.0, 0.0, 0.0, 0.0, 0.0, 0.0, 0.0, 0.0, 0.0, 0.0, 0.0, 0.0, 0.0, 0.0, 0.0, 0.0, 0.0, 0.0, 0.0, 0.0, 0.0, 0.0, 0.0, 0.0, 0.0, 0.0, 0.0, 0.0, 0.0, 0.0, 0.0, 0.0, 0.0, 0.0, 0.0, 0.0, 0.0, 0.0, 0.0, 0.0, 0.0, 0.0, 0.0, 0.0, 0.0, 0.0, 0.0, 0.0, 0.0, 0.0, 0.0, 0.0, 0.0, 0.0, 0.0, 0.0, 0.0, 0.0, 0.0, 0.0, 0.0, 0.0, 0.0, 0.0, 0.0, 0.0, 0.0, 0.0, 0.0, 0.0, 0.0, 0.0, 0.0, 0.0, 0.0, 0.0, 0.0, 0.0, 0.0, 0.0, 0.0, 0.0, 0.0, 0.0, 0.0, 0.0, 0.0, 0.0, 0.0, 0.0, 0.0, 0.0, 0.0, 0.0, 0.0, 0.0, 0.0, 0.0, 0.0, 0.0, 0.0, 0.0, 0.0, 0.0, 0.0, 0.0, 0.0, 0.0, 0.0, 0.0, 0.0, 0.0, 0.0, 0.0, 0.0, 0.0, 0.0, 0.0, 0.0, 0.0, 0.0, 0.0, 0.0, 0.0, 0.0, 0.0, 0.0, 0.0, 0.0, 0.0, 0.0, 0.0, 0.0, 0.0, 0.0, 0.0, 0.0, 0.0, 0.0, 0.0, 0.0, 0.0, 0.0, 0.0, 0.0, 0.0, 0.0, 0.0, 0.0, 0.0, 0.0, 0.0, 0.0, 0.0, 0.0, 0.0, 0.0, 0.0, 0.0, 0.0, 0.0, 0.0, 0.0, 0.0, 0.0, 0.0, 0.0, 0.0, 0.0, 0.0, 0.0, 0.0, 0.0, 0.0, 0.0, 0.0, 0.0, 0.0, 0.0, 0.0, 0.0, 0.0, 0.0, 0.0, 0.0, 0.0, 0.0, 0.0, 0.0, 0.0, 0.0, 0.0, 0.0, 0.0, 0.0, 0.0, 0.0, 0.0, 0.0, 0.0, 0.0, 0.0, 0.0, 0.0, 0.0, 0.0, 0.0, 0.0, 0.0, 0.0, 0.0, 0.0, 0.0, 0.0, 0.0, 0.0, 0.0, 0.0, 0.0, 0.0, 0.0, 0.0, 0.0, 0.0, 0.0, 0.0, 0.0, 0.0, 0.0, 0.0, 0.0, 0.0, 0.0, 0.0, 0.0, 0.0, 0.0, 0.0, 0.0, 0.0, 0.0, 0.0, 0.0, 0.0, 0.0, 0.0, 0.0, 0.0, 0.0, 0.0, 0.0, 0.0, 0.0, 0.0, 0.0, 0.0, 0.0, 0.0, 0.0, 0.0, 0.0, 0.0, 0.0, 0.0, 0.0, 0.0, 0.0, 0.0, 0.0, 0.0, 0.0, 0.0, 0.0, 0.0, 0.0, 0.0, 0.0, 0.0, 0.0, 0.0, 0.0, 0.0, 0.0, 0.0, 0.0, 0.0, 0.0, 0.0, 0.0, 0.0, 0.0, 0.0, 0.0, 0.0, 0.0, 0.0, 0.0, 0.0, 0.0, 0.0, 0.0, 0.0, 0.0, 0.0, 0.0, 0.0, 0.0, 0.0, 0.0, 0.0, 0.0, 0.0, 0.0, 0.0, 0.0, 0.0, 0.0, 0.0, 0.0, 0.0, 0.0, 0.0, 0.0, 0.0, 0.0, 0.0, 0.0, 0.0, 0.0, 0.0, 0.0, 0.0, 0.0, 0.0, 0.0, 0.0, 0.0, 0.0, 0.0, 0.0, 0.0, 0.0, 0.0, 0.0, 0.0, 0.0, 0.0, 0.0, 0.0, 0.0, 0.0, 0.0, 0.0, 0.0, 0.0, 0.0, 0.0, 0.0, 0.0, 0.0, 0.0, 0.0, 0.0, 0.0, 0.0, 0.0, 0.0, 0.0, 0.0, 0.0, 0.0, 0.0, 0.0, 0.0, 0.0, 0.0, 0.0, 0.0, 0.0, 0.0, 0.0, 0.0, 0.0, 0.0, 0.0, 0.0, 0.0, 0.0, 0.0, 0.0, 0.0, 0.0, 0.0, 0.0, 0.0, 0.0, 0.0, 0.0, 0.0, 0.0, 0.0, 0.0, 0.0, 0.0, 0.0, 0.0, 0.0, 0.0, 0.0, 0.0, 0.0, 0.0, 0.0, 0.0, 0.0, 0.0, 0.0, 0.0, 0.0, 0.0, 0.0, 0.0, 0.0, 0.0, 0.0, 0.0, 0.0, 0.0, 0.0, 0.0, 0.0, 0.0, 0.0, 0.0, 0.0, 0.0, 0.0, 0.0, 0.0, 0.0, 0.0, 0.0, 0.0, 0.0, 0.0, 0.0, 0.0, 0.0, 0.0, 0.0, 0.0, 0.0, 0.0, 0.0, 0.0, 0.0, 0.0, 0.0, 0.0, 0.0, 0.0, 0.0, 0.0, 0.0, 0.0, 0.0, 0.0, 0.0, 0.0, 0.0, 0.0, 0.0, 0.0, 0.0, 0.0, 0.0, 0.0, 0.0, 0.0, 0.0, 0.0, 0.0, 0.0, 0.0, 0.0, 0.0, 0.0, 0.0, 0.0, 0.0, 0.0, 0.0, 0.0, 0.0, 0.0, 0.0, 0.0, 0.0, 0.0, 0.0, 0.0, 0.0, 0.0, 0.0, 0.0, 0.0, 0.0, 0.0, 0.0, 0.0, 0.0, 0.0, 0.0, 0.0, 0.0, 0.0, 0.0, 0.0, 0.0, 0.0, 0.0, 0.0, 0.0, 0.0, 0.0, 0.0, 0.0, 0.0, 0.0, 0.0, 0.0, 0.0, 0.0, 0.0, 0.0, 0.0, 0.0, 0.0, 0.0, 0.0, 0.0, 0.0, 0.0, 0.0, 0.0, 0.0, 0.0, 0.0, 0.0, 0.0, 0.0, 0.0, 0.0, 0.0, 0.0, 0.0, 0.0, 0.0, 0.0, 0.0, 0.0, 0.0, 0.0, 0.0, 0.0, 0.0, 0.0, 0.0, 0.0, 0.0, 0.0, 0.0, 0.0, 0.0, 0.0, 0.0, 0.0, 0.0, 0.0, 0.0, 0.0, 0.0, 0.0, 0.0, 0.0, 0.0, 0.0, 0.0, 0.0, 0.0, 0.0, 0.0, 0.0, 0.0, 0.0, 0.0, 0.0, 0.0, 0.0, 0.0, 0.0, 0.0, 0.0, 0.0, 0.0, 0.0, 0.0, 0.0, 0.0, 0.0, 0.0, 0.0, 0.0, 0.0, 0.0, 0.0, 0.0, 0.0, 0.0, 0.0, 0.0, 0.0, 0.0, 0.0, 0.0, 0.0, 0.0, 0.0, 0.0, 0.0, 0.0, 0.0, 0.0, 0.0, 0.0, 0.0, 0.0, 0.0, 0.0, 0.0, 0.0, 0.0, 0.0, 0.0, 0.0, 0.0, 0.0, 0.0, 0.0, 0.0, 0.0, 0.0, 0.0, 0.0, 0.0, 0.0, 0.0, 0.0, 0.0, 0.0, 0.0, 0.0, 0.0, 0.0, 0.0, 0.0, 0.0, 0.0, 0.0, 0.0, 0.0, 0.0, 0.0, 0.0, 0.0, 0.0, 0.0, 0.0, 0.0, 0.0, 0.0, 0.0, 0.0, 0.0, 0.0, 0.0, 0.0, 0.0, 0.0, 0.0, 0.0, 0.0, 0.0, 0.0, 0.0, 0.0, 0.0, 0.0, 0.0, 0.0, 0.0, 0.0, 0.0, 0.0, 0.0, 0.0, 0.0, 0.0, 0.0, 0.0, 0.0, 0.0, 0.0, 0.0, 0.0, 0.0, 0.0, 0.0, 0.0, 0.0, 0.0, 0.0, 0.0, 0.0, 0.0, 0.0, 0.0, 0.0, 0.0, 0.0, 0.0, 0.0, 0.0, 0.0, 0.0, 0.0, 0.0, 0.0, 0.0, 0.0, 0.0, 0.0, 0.0, 0.0, 0.0, 0.0, 0.0, 0.0, 0.0, 0.0, 0.0, 0.0, 0.0, 0.0, 0.0, 0.0, 0.0, 0.0, 0.0, 0.0, 0.0, 0.0, 0.0, 0.0, 0.0, 0.0, 0.0, 0.0, 0.0, 0.0, 0.0, 0.0, 0.0, 0.0, 0.0, 0.0, 0.0, 0.0, 0.0, 0.0, 0.0, 0.0, 0.0, 0.0, 0.0, 0.0, 0.0, 0.0, 0.0, 0.0, 0.0, 0.0, 0.0, 0.0, 0.0, 0.0, 0.0, 0.0, 0.0, 0.0, 0.0, 0.0, 0.0, 0.0, 0.0, 0.0, 0.0, 0.0, 0.0, 0.0, 0.0, 0.0, 0.0, 0.0, 0.0, 0.0, 0.0, 0.0, 0.0, 0.0, 0.0, 0.0, 0.0, 0.0, 0.0, 0.0, 0.0, 0.0, 0.0, 0.0, 0.0, 0.0, 0.0, 0.0, 0.0, 0.0, 0.0, 0.0, 0.0, 0.0, 0.0, 0.0, 0.0, 0.0, 0.0, 0.0, 0.0, 0.0, 0.0, 0.0, 0.0, 0.0, 0.0, 0.0, 0.0, 0.0, 0.0, 0.0, 0.0, 0.0, 0.0, 0.0, 0.0, 0.0, 0.0, 0.0, 0.0, 0.0, 0.0, 0.0, 0.0, 0.0, 0.0, 0.0, 0.0, 0.0, 0.0, 0.0, 0.0, 0.0, 0.0, 0.0, 0.0, 0.0, 0.0, 0.0, 0.0, 0.0, 0.0, 0.0, 0.0, 0.0, 0.0, 0.0, 0.0, 0.0, 0.0, 0.0, 0.0, 0.0, 0.0, 0.0, 0.0, 0.0, 0.0, 0.0, 0.0, 0.0, 0.0, 0.0, 0.0, 0.0, 0.0, 0.0, 0.0, 0.0, 0.0, 0.0, 0.0, 0.0, 0.0, 0.0, 0.0, 0.0, 0.0, 0.0, 0.0, 0.0, 0.0, 0.0, 0.0, 0.0, 0.0, 0.0, 0.0, 0.0, 0.0, 0.0, 0.0, 0.0, 0.0, 0.0, 0.0, 0.0, 0.0, 0.0, 0.0, 0.0, 0.0, 0.0, 0.0, 0.0, 0.0, 0.0, 0.0, 0.0, 0.0, 0.0, 0.0, 0.0, 0.0, 0.0, 0.0, 0.0, 0.0, 0.0, 0.0, 0.0, 0.0, 0.0, 0.0, 0.0, 0.0, 0.0, 0.0, 0.0, 0.0, 0.0, 0.0, 0.0, 0.0, 0.0, 0.0, 0.0, 0.0, 0.0, 0.0, 0.0, 0.0, 0.0, 0.0, 0.0, 0.0, 0.0, 0.0, 0.0, 0.0, 0.0, 0.0, 0.0, 0.0, 0.0, 0.0, 0.0, 0.0, 0.0, 0.0, 0.0, 0.0, 0.0, 0.0, 0.0, 0.0, 0.0, 0.0, 0.0, 0.0, 0.0, 0.0, 0.0, 0.0, 0.0, 0.0, 0.0, 0.0, 0.0, 0.0, 0.0, 0.0, 0.0, 0.0, 0.0, 0.0, 0.0, 0.0, 0.0, 0.0, 0.0, 0.0, 0.0, 0.0, 0.0, 0.0, 0.0, 0.0, 0.0, 0.0, 0.0, 0.0, 0.0, 0.0, 0.0, 0.0, 0.0, 0.0, 0.0, 0.0, 0.0, 0.0, 0.0, 0.0, 0.0, 0.0, 0.0, 0.0, 0.0, 0.0, 0.0, 0.0, 0.0, 0.0, 0.0, 0.0, 0.0, 0.0, 0.0, 0.0, 0.0, 0.0, 0.0, 0.0, 0.0, 0.0, 0.0, 0.0, 0.0, 0.0, 0.0, 0.0, 0.0, 0.0, 0.0, 0.0, 0.0, 0.0, 0.0, 0.0, 0.0, 0.0, 0.0, 0.0, 0.0, 0.0, 0.0, 0.0, 0.0, 0.0, 0.0, 0.0, 0.0, 0.0, 0.0, 0.0, 0.0, 0.0, 0.0, 0.0, 0.0, 0.0, 0.0, 0.0, 0.0, 0.0, 0.0, 0.0, 0.0, 0.0, 0.0, 0.0, 0.0, 0.0, 0.0, 0.0, 0.0, 0.0, 0.0, 0.0, 0.0, 0.0, 0.0, 0.0, 0.0, 0.0, 0.0, 0.0, 0.0, 0.0, 0.0, 0.0, 0.0, 0.0, 0.0, 0.0, 0.0, 0.0, 0.0, 0.0, 0.0, 0.0, 0.0, 0.0, 0.0, 0.0, 0.0, 0.0, 0.0, 0.0, 0.0, 0.0, 0.0, 0.0, 0.0, 0.0, 0.0, 0.0, 0.0, 0.0, 0.0, 0.0, 0.0, 0.0, 0.0, 0.0, 0.0, 0.0, 0.0, 0.0, 0.0, 0.0, 0.0, 0.0, 0.0, 0.0, 0.0, 0.0, 0.0, 0.0, 0.0, 0.0, 0.0, 0.0, 0.0, 0.0, 0.0, 0.0, 0.0, 0.0, 0.0, 0.0, 0.0, 0.0, 0.0, 0.0, 0.0, 0.0, 0.0, 0.0, 0.0, 0.0, 0.0, 0.0, 0.0, 0.0, 0.0, 0.0, 0.0, 0.0, 0.0, 0.0, 0.0, 0.0, 0.0, 0.0, 0.0, 0.0, 0.0, 0.0, 0.0, 0.0, 0.0, 0.0, 0.0, 0.0, 0.0, 0.0, 0.0, 0.0, 0.0, 0.0, 0.0, 0.0, 0.0, 0.0, 0.0, 0.0, 0.0, 0.0, 0.0, 0.0, 0.0, 0.0, 0.0, 0.0, 0.0, 0.0, 0.0, 0.0, 0.0, 0.0, 0.0, 0.0, 0.0, 0.0, 0.0, 0.0, 0.0, 0.0, 0.0, 0.0, 0.0, 0.0, 0.0, 0.0, 0.0, 0.0, 0.0, 0.0, 0.0, 0.0, 0.0, 0.0, 0.0, 0.0, 0.0, 0.0, 0.0, 0.0, 0.0, 0.0, 0.0, 0.0, 0.0, 0.0, 0.0, 0.0, 0.0, 0.0, 0.0, 0.0, 0.0, 0.0, 0.0, 0.0, 0.0, 0.0, 0.0, 0.0, 0.0, 0.0, 0.0, 0.0, 0.0, 0.0, 0.0, 0.0, 0.0, 0.0, 0.0, 0.0, 0.0, 0.0, 0.0, 0.0, 0.0, 0.0, 0.0, 0.0, 0.0, 0.0, 0.0, 0.0, 0.0, 0.0, 0.0, 0.0, 0.0, 0.0, 0.0, 0.0, 0.0, 0.0, 0.0, 0.0, 0.0, 0.0, 0.0, 0.0, 0.0, 0.0, 0.0, 0.0, 0.0, 0.0, 0.0, 0.0, 0.0, 0.0, 0.0, 0.0, 0.0, 0.0, 0.0, 0.0, 0.0, 0.0, 0.0, 0.0, 0.0, 0.0, 0.0, 0.0, 0.0, 0.0, 0.0, 0.0, 0.0, 0.0, 0.0, 0.0, 0.0, 0.0, 0.0, 0.0, 0.0, 0.0, 0.0, 0.0, 0.0, 0.0, 0.0, 0.0, 0.0, 0.0, 0.0, 0.0, 0.0, 0.0, 0.0, 0.0, 0.0, 0.0, 0.0, 0.0, 0.0, 0.0, 0.0, 0.0, 0.0, 0.0, 0.0, 0.0, 0.0, 0.0, 0.0, 0.0, 0.0, 0.0, 0.0, 0.0, 0.0, 0.0, 0.0, 0.0, 0.0, 0.0, 0.0, 0.0, 0.0, 0.0, 0.0, 0.0, 0.0, 0.0, 0.0, 0.0, 0.0, 0.0, 0.0, 0.0, 0.0, 0.0, 0.0, 0.0, 0.0, 0.0, 0.0, 0.0, 0.0, 0.0, 0.0, 0.0, 0.0, 0.0, 0.0, 0.0, 0.0, 0.0, 0.0, 0.0, 0.0, 0.0, 0.0, 0.0, 0.0, 0.0, 0.0, 0.0, 0.0, 0.0, 0.0, 0.0, 0.0, 0.0, 0.0, 0.0, 0.0, 0.0, 0.0, 0.0, 0.0, 0.0, 0.0, 0.0, 0.0, 0.0, 0.0, 0.0, 0.0, 0.0, 0.0, 0.0, 0.0, 0.0, 0.0, 0.0, 0.0, 0.0, 0.0, 0.0, 0.0, 0.0, 0.0, 0.0, 0.0, 0.0, 0.0, 0.0, 0.0, 0.0, 0.0, 0.0, 0.0, 0.0, 0.0, 0.0, 0.0, 0.0, 0.0, 0.0, 0.0, 0.0, 0.0, 0.0, 0.0, 0.0, 0.0, 0.0, 0.0, 0.0, 0.0, 0.0, 0.0, 0.0, 0.0, 0.0, 0.0, 0.0, 0.0, 0.0, 0.0, 0.0, 0.0, 0.0, 0.0, 0.0, 0.0, 0.0, 0.0, 0.0, 0.0, 0.0, 0.0, 0.0, 0.0, 0.0, 0.0, 0.0, 0.0, 0.0, 0.0, 0.0, 0.0, 0.0, 0.0, 0.0, 0.0, 0.0, 0.0, 0.0, 0.0, 0.0, 0.0, 0.0, 0.0, 0.0, 0.0, 0.0, 0.0, 0.0, 0.0, 0.0, 0.0, 0.0, 0.0, 0.0, 0.0, 0.0, 0.0, 0.0, 0.0, 0.0, 0.0, 0.0, 0.0, 0.0, 0.0, 0.0, 0.0, 0.0, 0.0, 0.0, 0.0, 0.0, 0.0, 0.0, 0.0, 0.0, 0.0, 0.0, 0.0, 0.0, 0.0, 0.0, 0.0, 0.0, 0.0, 0.0, 0.0, 0.0, 0.0, 0.0, 0.0, 0.0, 0.0, 0.0, 0.0, 0.0, 0.0, 0.0, 0.0, 0.0, 0.0, 0.0, 0.0, 0.0, 0.0, 0.0, 0.0, 0.0, 0.0, 0.0, 0.0, 0.0, 0.0, 0.0, 0.0, 0.0, 0.0, 0.0, 0.0, 0.0, 0.0, 0.0, 0.0, 0.0, 0.0, 0.0, 0.0, 0.0, 0.0, 0.0, 0.0, 0.0, 0.0, 0.0, 0.0, 0.0, 0.0, 0.0, 0.0, 0.0, 0.0, 0.0, 0.0, 0.0, 0.0, 0.0, 0.0, 0.0, 0.0, 0.0, 0.0, 0.0, 0.0, 0.0, 0.0, 0.0, 0.0, 0.0, 0.0, 0.0, 0.0, 0.0, 0.0, 0.0, 0.0, 0.0, 0.0, 0.0, 0.0, 0.0, 0.0, 0.0, 0.0, 0.0, 0.0, 0.0, 0.0, 0.0, 0.0, 0.0, 0.0, 0.0, 0.0, 0.0, 0.0, 0.0, 0.0, 0.0, 0.0, 0.0, 0.0, 0.0, 0.0, 0.0, 0.0, 0.0, 0.0, 0.0, 0.0, 0.0, 0.0, 0.0, 0.0, 0.0, 0.0, 0.0, 0.0, 0.0, 0.0, 0.0, 0.0, 0.0, 0.0, 0.0, 0.0, 0.0, 0.0, 0.0, 0.0, 0.0, 0.0, 0.0, 0.0, 0.0, 0.0, 0.0, 0.0, 0.0, 0.0, 0.0, 0.0, 0.0, 0.0, 0.0, 0.0, 0.0, 0.0, 0.0, 0.0, 0.0, 0.0, 0.0, 0.0, 0.0, 0.0, 0.0, 0.0, 0.0, 0.0, 0.0, 0.0, 0.0, 0.0, 0.0, 0.0, 0.0, 0.0, 0.0, 0.0, 0.0, 0.0, 0.0, 0.0, 0.0, 0.0, 0.0, 0.0, 0.0, 0.0, 0.0, 0.0, 0.0, 0.0, 0.0, 0.0, 0.0, 0.0, 0.0, 0.0, 0.0, 0.0, 0.0, 0.0, 0.0, 0.0, 0.0, 0.0, 0.0, 0.0, 0.0, 0.0, 0.0, 0.0, 0.0, 0.0, 0.0, 0.0, 0.0, 0.0, 0.0, 0.0, 0.0, 0.0, 0.0, 0.0, 0.0, 0.0, 0.0, 0.0, 0.0, 0.0, 0.0, 0.0, 0.0, 0.0, 0.0, 0.0, 0.0, 0.0, 0.0, 0.0, 0.0, 0.0, 0.0, 0.0, 0.0, 0.0, 0.0, 0.0, 0.0, 0.0, 0.0, 0.0, 0.0, 0.0, 0.0, 0.0, 0.0, 0.0, 0.0, 0.0, 0.0, 0.0, 0.0, 0.0, 0.0, 0.0, 0.0, 0.0, 0.0, 0.0, 0.0, 0.0, 0.0, 0.0, 0.0, 0.0, 0.0, 0.0, 0.0, 0.0, 0.0, 0.0, 0.0, 0.0, 0.0, 0.0, 0.0, 0.0, 0.0, 0.0, 0.0, 0.0, 0.0, 0.0, 0.0, 0.0, 0.0, 0.0, 0.0, 0.0, 0.0, 0.0, 0.0, 0.0, 0.0, 0.0, 0.0, 0.0, 0.0, 0.0, 0.0, 0.0, 0.0, 0.0, 0.0, 0.0, 0.0, 0.0, 0.0, 0.0, 0.0, 0.0, 0.0, 0.0, 0.0, 0.0, 0.0, 0.0, 0.0, 0.0, 0.0, 0.0, 0.0, 0.0, 0.0, 0.0, 0.0, 0.0, 0.0, 0.0, 0.0, 0.0, 0.0, 0.0, 0.0, 0.0, 0.0, 0.0, 0.0, 0.0, 0.0, 0.0, 0.0])
me_circle.materials.append(mat_material_003)
me_circle.use_remesh_fix_poles = True
me_circle.use_remesh_preserve_attributes = False
me_circle.update()

# ---- objects
ob_circle_001 = bpy.data.objects.new('Circle.001', me_circle_001)
ob_circle = bpy.data.objects.new('Circle', me_circle)

# ---- transforms, parenting, visibility, modifiers, constraints
ob_circle_001.location = (0.0, 0.0, 4.714)
ob_circle.parent = ob_circle_001
ob_circle.location = (0.0, 0.0, 6.912)

# ---- collection membership
scene.collection.objects.link(ob_circle_001)
scene.collection.objects.link(ob_circle)

# ---- scene / render settings (as saved in the file)
scene.frame_start = 1; scene.frame_end = 250; scene.frame_set(1)
scene.render.engine = 'BLENDER_EEVEE_NEXT'
scene.cycles.use_denoising = False
scene.cycles.samples = 128
scene.cycles.sampling_pattern = 'TABULATED_SOBOL'
scene.cycles.use_adaptive_sampling = False
scene.cycles.use_light_tree = False
scene.view_settings.view_transform = 'Filmic'
bpy.context.view_layer.update()

# ---- added for rendering (the .blend has no active camera and no usable light): camera, sun
cam_auto = bpy.data.cameras.new('AutoCamera')
cam_auto.lens = 50.0
cam_auto.sensor_width = 36.0
cam_auto.clip_end = 1000.0
ob_auto_camera = bpy.data.objects.new('AutoCamera', cam_auto)
scene.collection.objects.link(ob_auto_camera)
ob_auto_camera.location = (16.0867, -19.4292, 19.6887)
ob_auto_camera.rotation_euler = (1.09748, -7.21219e-08, 0.694738)
scene.camera = ob_auto_camera
light_auto_sun = bpy.data.lights.new('AutoSun', 'SUN')
light_auto_sun.energy = 3.0
light_auto_sun.angle = 0.0523599
ob_auto_sun = bpy.data.objects.new('AutoSun', light_auto_sun)
scene.collection.objects.link(ob_auto_sun)
ob_auto_sun.rotation_euler = (0.872665, 0.174533, 0.523599)
bpy.context.view_layer.update()
